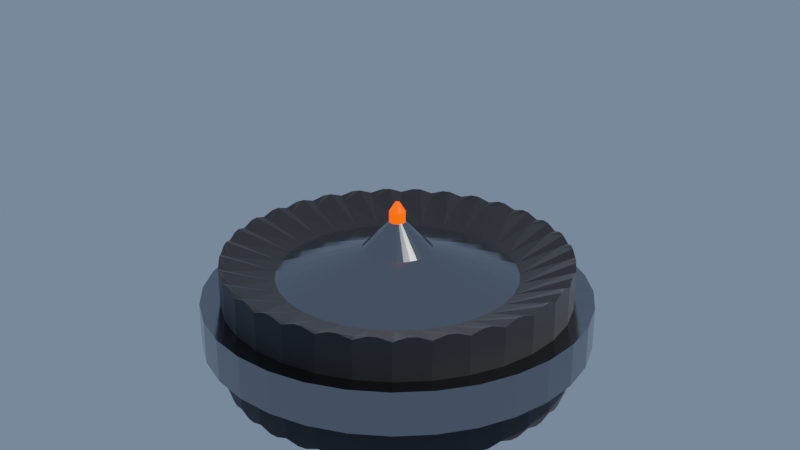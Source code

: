 # Source: TireMine.blend  (saved by Blender 3.2.14; exported with 4.5.12 LTS)
import bpy
from mathutils import Matrix  # noqa: F401  (used for matrix-valued properties, if any)

bpy.ops.wm.read_factory_settings(use_empty=True)
scene = bpy.context.scene
scene.name = 'Scene'

# ---- collections
col_collection = bpy.data.collections.new('Collection'); scene.collection.children.link(col_collection)

# ---- materials (node trees are filled in below, after node groups)
mat_tire = bpy.data.materials.new('Tire')
mat_tire.use_transparent_shadow = False
mat_lamp = bpy.data.materials.new('lamp')
mat_lamp.use_transparent_shadow = False
mat_metal = bpy.data.materials.new('metal')
mat_metal.use_transparent_shadow = False

# ---- material node trees
mat_tire.use_nodes = True; mat_tire.node_tree.nodes.clear()
_N = mat_tire.node_tree.nodes; _L = mat_tire.node_tree.links
n0 = _N.new('ShaderNodeBsdfPrincipled'); n0.name = 'Principled BSDF'; n0.location = (10, 300)
n0.distribution = 'GGX'
n0.subsurface_method = 'RANDOM_WALK_SKIN'
n0.inputs[0].default_value = (0.04834, 0.04834, 0.04834, 1.0)
n0.inputs[1].default_value = 0.48
n0.inputs[3].default_value = 1.45
n0.inputs[13].default_value = 0.0
n0.inputs[24].default_value = 0.2
n0.inputs[27].default_value = (0.0, 0.0, 0.0, 1.0)
n0.inputs[28].default_value = 1.0
n1 = _N.new('ShaderNodeOutputMaterial'); n1.name = 'Material Output'; n1.location = (300, 300)
_L.new(n0.outputs[0], n1.inputs[0])
n1.is_active_output = True
mat_lamp.use_nodes = True; mat_lamp.node_tree.nodes.clear()
_N = mat_lamp.node_tree.nodes; _L = mat_lamp.node_tree.links
n0 = _N.new('ShaderNodeBsdfPrincipled'); n0.name = 'Principled BSDF'; n0.location = (10, 300)
n0.distribution = 'GGX'
n0.subsurface_method = 'RANDOM_WALK_SKIN'
n0.inputs[0].default_value = (0.8, 0.03662, 0.0, 1.0)
n0.inputs[3].default_value = 1.45
n0.inputs[27].default_value = (0.3057, 0.008647, 0.0, 1.0)
n0.inputs[28].default_value = 14.4
n1 = _N.new('ShaderNodeOutputMaterial'); n1.name = 'Material Output'; n1.location = (300, 300)
_L.new(n0.outputs[0], n1.inputs[0])
n1.is_active_output = True
mat_metal.use_nodes = True; mat_metal.node_tree.nodes.clear()
_N = mat_metal.node_tree.nodes; _L = mat_metal.node_tree.links
n0 = _N.new('ShaderNodeBsdfPrincipled'); n0.name = 'Principled BSDF'; n0.location = (10, 300)
n0.distribution = 'GGX'
n0.subsurface_method = 'RANDOM_WALK_SKIN'
n0.inputs[0].default_value = (0.2975, 0.2975, 0.2975, 1.0)
n0.inputs[1].default_value = 1.0
n0.inputs[2].default_value = 0.1545
n0.inputs[3].default_value = 1.45
n0.inputs[27].default_value = (0.0, 0.0, 0.0, 1.0)
n0.inputs[28].default_value = 1.0
n1 = _N.new('ShaderNodeOutputMaterial'); n1.name = 'Material Output'; n1.location = (300, 300)
_L.new(n0.outputs[0], n1.inputs[0])
n1.is_active_output = True

# ---- world
world_world = bpy.data.worlds.new('World'); scene.world = world_world
world_world.use_nodes = True; world_world.node_tree.nodes.clear()
_N = world_world.node_tree.nodes; _L = world_world.node_tree.links
n0 = _N.new('ShaderNodeOutputWorld'); n0.name = 'World Output'; n0.location = (300, 300)
n1 = _N.new('ShaderNodeBackground'); n1.name = 'Background'; n1.location = (10, 300)
n1.inputs[0].default_value = (0.1578, 0.2174, 0.3172, 1.0)
_L.new(n1.outputs[0], n0.inputs[0])
n0.is_active_output = True
world_world.color = (0.05088, 0.05088, 0.05088)
world_world.use_sun_shadow = False
world_world.sun_shadow_jitter_overblur = 0.0

# ---- cameras
cam_camera = bpy.data.cameras.new('Camera')
cam_camera.clip_end = 100.0
cam_camera.ortho_scale = 7.314

# ---- lights
light_light = bpy.data.lights.new('Light', 'POINT')
light_light.transmission_factor = 0.0
light_light.energy = 1000.0
light_light.shadow_soft_size = 0.1
light_light.shadow_maximum_resolution = 0.006
light_light.use_absolute_resolution = True

# ---- meshes
me_cylinder = bpy.data.meshes.new('Cylinder')
me_cylinder.from_pydata([(0.0, 1.0, -1.0), (0.0, 1.0, 1.0), (0.1951, 0.9808, -1.0), (0.1951, 0.9808, 1.0), (0.3827, 0.9239, -1.0), (0.3827, 0.9239, 1.0), (0.5556, 0.8315, -1.0), (0.5556, 0.8315, 1.0), (0.7071, 0.7071, -1.0), (0.7071, 0.7071, 1.0), (0.8315, 0.5556, -1.0), (0.8315, 0.5556, 1.0), (0.9239, 0.3827, -1.0), (0.9239, 0.3827, 1.0), (0.9808, 0.1951, -1.0), (0.9808, 0.1951, 1.0), (1.0, -4.371e-08, -1.0), (1.0, -4.371e-08, 1.0), (0.9808, -0.1951, -1.0), (0.9808, -0.1951, 1.0), (0.9239, -0.3827, -1.0), (0.9239, -0.3827, 1.0), (0.8315, -0.5556, -1.0), (0.8315, -0.5556, 1.0), (0.7071, -0.7071, -1.0), (0.7071, -0.7071, 1.0), (0.5556, -0.8315, -1.0), (0.5556, -0.8315, 1.0), (0.3827, -0.9239, -1.0), (0.3827, -0.9239, 1.0), (0.1951, -0.9808, -1.0), (0.1951, -0.9808, 1.0), (-8.742e-08, -1.0, -1.0), (-8.742e-08, -1.0, 1.0), (-0.1951, -0.9808, -1.0), (-0.1951, -0.9808, 1.0), (-0.3827, -0.9239, -1.0), (-0.3827, -0.9239, 1.0), (-0.5556, -0.8315, -1.0), (-0.5556, -0.8315, 1.0), (-0.7071, -0.7071, -1.0), (-0.7071, -0.7071, 1.0), (-0.8315, -0.5556, -1.0), (-0.8315, -0.5556, 1.0), (-0.9239, -0.3827, -1.0), (-0.9239, -0.3827, 1.0), (-0.9808, -0.1951, -1.0), (-0.9808, -0.1951, 1.0), (-1.0, 1.192e-08, -1.0), (-1.0, 1.192e-08, 1.0), (-0.9808, 0.1951, -1.0), (-0.9808, 0.1951, 1.0), (-0.9239, 0.3827, -1.0), (-0.9239, 0.3827, 1.0), (-0.8315, 0.5556, -1.0), (-0.8315, 0.5556, 1.0), (-0.7071, 0.7071, -1.0), (-0.7071, 0.7071, 1.0), (-0.5556, 0.8315, -1.0), (-0.5556, 0.8315, 1.0), (-0.3827, 0.9239, -1.0), (-0.3827, 0.9239, 1.0), (-0.1951, 0.9808, -1.0), (-0.1951, 0.9808, 1.0), (0.0, 1.0, -0.3333), (0.0, 1.0, 0.3333), (0.1951, 0.9808, 0.3333), (0.1951, 0.9808, -0.3333), (0.3827, 0.9239, 0.3333), (0.3827, 0.9239, -0.3333), (0.5556, 0.8315, 0.3333), (0.5556, 0.8315, -0.3333), (0.7071, 0.7071, 0.3333), (0.7071, 0.7071, -0.3333), (0.8315, 0.5556, 0.3333), (0.8315, 0.5556, -0.3333), (0.9239, 0.3827, 0.3333), (0.9239, 0.3827, -0.3333), (0.9808, 0.1951, 0.3333), (0.9808, 0.1951, -0.3333), (1.0, -4.371e-08, 0.3333), (1.0, -4.371e-08, -0.3333), (0.9808, -0.1951, 0.3333), (0.9808, -0.1951, -0.3333), (0.9239, -0.3827, 0.3333), (0.9239, -0.3827, -0.3333), (0.8315, -0.5556, 0.3333), (0.8315, -0.5556, -0.3333), (0.7071, -0.7071, 0.3333), (0.7071, -0.7071, -0.3333), (0.5556, -0.8315, 0.3333), (0.5556, -0.8315, -0.3333), (0.3827, -0.9239, 0.3333), (0.3827, -0.9239, -0.3333), (0.1951, -0.9808, 0.3333), (0.1951, -0.9808, -0.3333), (-8.742e-08, -1.0, 0.3333), (-8.742e-08, -1.0, -0.3333), (-0.1951, -0.9808, 0.3333), (-0.1951, -0.9808, -0.3333), (-0.3827, -0.9239, 0.3333), (-0.3827, -0.9239, -0.3333), (-0.5556, -0.8315, 0.3333), (-0.5556, -0.8315, -0.3333), (-0.7071, -0.7071, 0.3333), (-0.7071, -0.7071, -0.3333), (-0.8315, -0.5556, 0.3333), (-0.8315, -0.5556, -0.3333), (-0.9239, -0.3827, 0.3333), (-0.9239, -0.3827, -0.3333), (-0.9808, -0.1951, 0.3333), (-0.9808, -0.1951, -0.3333), (-1.0, 1.192e-08, 0.3333), (-1.0, 1.192e-08, -0.3333), (-0.9808, 0.1951, 0.3333), (-0.9808, 0.1951, -0.3333), (-0.9239, 0.3827, 0.3333), (-0.9239, 0.3827, -0.3333), (-0.8315, 0.5556, 0.3333), (-0.8315, 0.5556, -0.3333), (-0.7071, 0.7071, 0.3333), (-0.7071, 0.7071, -0.3333), (-0.5556, 0.8315, 0.3333), (-0.5556, 0.8315, -0.3333), (-0.3827, 0.9239, 0.3333), (-0.3827, 0.9239, -0.3333), (-0.1951, 0.9808, 0.3333), (-0.1951, 0.9808, -0.3333), (-3.406e-09, 1.115, -0.3718), (-3.406e-09, 1.115, 0.3718), (0.2176, 1.094, 0.3718), (0.2176, 1.094, -0.3718), (0.4269, 1.031, 0.3718), (0.4269, 1.031, -0.3718), (0.6197, 0.9275, 0.3718), (0.6197, 0.9275, -0.3718), (0.7888, 0.7888, 0.3718), (0.7888, 0.7888, -0.3718), (0.9275, 0.6197, 0.3718), (0.9275, 0.6197, -0.3718), (1.031, 0.4269, 0.3718), (1.031, 0.4269, -0.3718), (1.094, 0.2176, 0.3718), (1.094, 0.2176, -0.3718), (1.115, -4.625e-08, 0.3718), (1.115, -4.625e-08, -0.3718), (1.094, -0.2176, 0.3718), (1.094, -0.2176, -0.3718), (1.031, -0.4269, 0.3718), (1.031, -0.4269, -0.3718), (0.9275, -0.6197, 0.3718), (0.9275, -0.6197, -0.3718), (0.7888, -0.7888, 0.3718), (0.7888, -0.7888, -0.3718), (0.6197, -0.9275, 0.3718), (0.6197, -0.9275, -0.3718), (0.4269, -1.031, 0.3718), (0.4269, -1.031, -0.3718), (0.2176, -1.094, 0.3718), (0.2176, -1.094, -0.3718), (-1.009e-07, -1.115, 0.3718), (-1.009e-07, -1.115, -0.3718), (-0.2176, -1.094, 0.3718), (-0.2176, -1.094, -0.3718), (-0.4269, -1.031, 0.3718), (-0.4269, -1.031, -0.3718), (-0.6197, -0.9275, 0.3718), (-0.6197, -0.9275, -0.3718), (-0.7888, -0.7888, 0.3718), (-0.7888, -0.7888, -0.3718), (-0.9275, -0.6197, 0.3718), (-0.9275, -0.6197, -0.3718), (-1.031, -0.4269, 0.3718), (-1.031, -0.4269, -0.3718), (-1.094, -0.2176, 0.3718), (-1.094, -0.2176, -0.3718), (-1.115, 1.581e-08, 0.3718), (-1.115, 1.581e-08, -0.3718), (-1.094, 0.2176, 0.3718), (-1.094, 0.2176, -0.3718), (-1.031, 0.4269, 0.3718), (-1.031, 0.4269, -0.3718), (-0.9275, 0.6197, 0.3718), (-0.9275, 0.6197, -0.3718), (-0.7888, 0.7888, 0.3718), (-0.7888, 0.7888, -0.3718), (-0.6197, 0.9275, 0.3718), (-0.6197, 0.9275, -0.3718), (-0.4269, 1.031, 0.3718), (-0.4269, 1.031, -0.3718), (-0.2176, 1.094, 0.3718), (-0.2176, 1.094, -0.3718), (0.1951, 0.9808, 1.0), (0.0, 1.0, 1.0), (0.3827, 0.9239, 1.0), (0.5556, 0.8315, 1.0), (0.7071, 0.7071, 1.0), (0.8315, 0.5556, 1.0), (0.9239, 0.3827, 1.0), (0.9808, 0.1951, 1.0), (1.0, -4.371e-08, 1.0), (0.9808, -0.1951, 1.0), (0.9239, -0.3827, 1.0), (0.8315, -0.5556, 1.0), (0.7071, -0.7071, 1.0), (0.5556, -0.8315, 1.0), (0.3827, -0.9239, 1.0), (0.1951, -0.9808, 1.0), (-8.742e-08, -1.0, 1.0), (-0.1951, -0.9808, 1.0), (-0.3827, -0.9239, 1.0), (-0.5556, -0.8315, 1.0), (-0.7071, -0.7071, 1.0), (-0.8315, -0.5556, 1.0), (-0.9239, -0.3827, 1.0), (-0.9808, -0.1951, 1.0), (-1.0, 1.192e-08, 1.0), (-0.9808, 0.1951, 1.0), (-0.9239, 0.3827, 1.0), (-0.8315, 0.5556, 1.0), (-0.7071, 0.7071, 1.0), (-0.5556, 0.8315, 1.0), (-0.3827, 0.9239, 1.0), (-0.1951, 0.9808, 1.0), (0.1951, 0.9808, 1.0), (0.0, 1.0, 1.0), (0.3827, 0.9239, 1.0), (0.5556, 0.8315, 1.0), (0.7071, 0.7071, 1.0), (0.8315, 0.5556, 1.0), (0.9239, 0.3827, 1.0), (0.9808, 0.1951, 1.0), (1.0, -4.371e-08, 1.0), (0.9808, -0.1951, 1.0), (0.9239, -0.3827, 1.0), (0.8315, -0.5556, 1.0), (0.7071, -0.7071, 1.0), (0.5556, -0.8315, 1.0), (0.3827, -0.9239, 1.0), (0.1951, -0.9808, 1.0), (-8.742e-08, -1.0, 1.0), (-0.1951, -0.9808, 1.0), (-0.3827, -0.9239, 1.0), (-0.5556, -0.8315, 1.0), (-0.7071, -0.7071, 1.0), (-0.8315, -0.5556, 1.0), (-0.9239, -0.3827, 1.0), (-0.9808, -0.1951, 1.0), (-1.0, 1.192e-08, 1.0), (-0.9808, 0.1951, 1.0), (-0.9239, 0.3827, 1.0), (-0.8315, 0.5556, 1.0), (-0.7071, 0.7071, 1.0), (-0.5556, 0.8315, 1.0), (-0.3827, 0.9239, 1.0), (-0.1951, 0.9808, 1.0), (0.4235, -0.8854, 1.012), (-1.131e-09, 0.6932, -0.6932), (0.1352, 0.6799, -0.6932), (0.2653, 0.6405, -0.6932), (0.3851, 0.5764, -0.6932), (0.4902, 0.4902, -0.6932), (0.5764, 0.3851, -0.6932), (0.6405, 0.2653, -0.6932), (0.6799, 0.1352, -0.6932), (0.6932, -3.221e-08, -0.6932), (0.6799, -0.1352, -0.6932), (0.6405, -0.2653, -0.6932), (0.5764, -0.3851, -0.6932), (0.4902, -0.4902, -0.6932), (0.3851, -0.5764, -0.6932), (0.2653, -0.6405, -0.6932), (0.1352, -0.6799, -0.6932), (-6.174e-08, -0.6932, -0.6932), (-0.1352, -0.6799, -0.6932), (-0.2653, -0.6405, -0.6932), (-0.3851, -0.5764, -0.6932), (-0.4902, -0.4902, -0.6932), (-0.5764, -0.3851, -0.6932), (-0.6405, -0.2653, -0.6932), (-0.6799, -0.1352, -0.6932), (-0.6932, 6.362e-09, -0.6932), (-0.6799, 0.1352, -0.6932), (-0.6405, 0.2653, -0.6932), (-0.5764, 0.3851, -0.6932), (-0.4902, 0.4902, -0.6932), (-0.3851, 0.5764, -0.6932), (-0.2653, 0.6405, -0.6932), (-0.1352, 0.6799, -0.6932), (0.1352, 0.6799, 0.6932), (-1.131e-09, 0.6932, 0.6932), (0.2653, 0.6405, 0.6932), (0.3851, 0.5764, 0.6932), (0.4902, 0.4902, 0.6932), (0.5764, 0.3851, 0.6932), (0.6405, 0.2653, 0.6932), (0.6799, 0.1352, 0.6932), (0.6932, -3.221e-08, 0.6932), (0.6799, -0.1352, 0.6932), (0.6405, -0.2653, 0.6932), (0.5764, -0.3851, 0.6932), (0.4902, -0.4902, 0.6932), (0.3851, -0.5764, 0.6932), (0.2653, -0.6405, 0.6932), (0.1352, -0.6799, 0.6932), (-6.174e-08, -0.6932, 0.6932), (-0.1352, -0.6799, 0.6932), (-0.2653, -0.6405, 0.6932), (-0.3851, -0.5764, 0.6932), (-0.4902, -0.4902, 0.6932), (-0.5764, -0.3851, 0.6932), (-0.6405, -0.2653, 0.6932), (-0.6799, -0.1352, 0.6932), (-0.6932, 6.362e-09, 0.6932), (-0.6799, 0.1352, 0.6932), (-0.6405, 0.2653, 0.6932), (-0.5764, 0.3851, 0.6932), (-0.4902, 0.4902, 0.6932), (-0.3851, 0.5764, 0.6932), (-0.2653, 0.6405, 0.6932), (-0.1352, 0.6799, 0.6932), (0.03927, 0.1974, 1.157), (1.085e-08, 0.2013, 1.157), (0.07703, 0.186, 1.157), (0.1118, 0.1674, 1.157), (0.1423, 0.1423, 1.157), (0.1674, 0.1118, 1.157), (0.186, 0.07703, 1.157), (0.1974, 0.03927, 1.157), (0.2013, -1.376e-08, 1.157), (0.1974, -0.03927, 1.157), (0.186, -0.07703, 1.157), (0.1674, -0.1118, 1.157), (0.1423, -0.1423, 1.157), (0.1118, -0.1674, 1.157), (0.07703, -0.186, 1.157), (0.03927, -0.1974, 1.157), (-6.75e-09, -0.2013, 1.157), (-0.03927, -0.1974, 1.157), (-0.07703, -0.186, 1.157), (-0.1118, -0.1674, 1.157), (-0.1423, -0.1423, 1.157), (-0.1674, -0.1118, 1.157), (-0.186, -0.07703, 1.157), (-0.1974, -0.03927, 1.157), (-0.2013, -2.559e-09, 1.157), (-0.1974, 0.03927, 1.157), (-0.186, 0.07703, 1.157), (-0.1674, 0.1118, 1.157), (-0.1423, 0.1423, 1.157), (-0.1118, 0.1674, 1.157), (-0.07703, 0.186, 1.157), (-0.03927, 0.1974, 1.157), (0.008823, 0.04435, 1.639), (1.218e-08, 0.04522, 1.639), (0.01731, 0.04178, 1.639), (0.02512, 0.0376, 1.639), (0.03198, 0.03198, 1.639), (0.0376, 0.02512, 1.639), (0.04178, 0.01731, 1.639), (0.04435, 0.008823, 1.639), (0.04522, -4.896e-09, 1.639), (0.04435, -0.008823, 1.639), (0.04178, -0.01731, 1.639), (0.0376, -0.02512, 1.639), (0.03198, -0.03198, 1.639), (0.02512, -0.0376, 1.639), (0.01731, -0.04178, 1.639), (0.008823, -0.04435, 1.639), (8.229e-09, -0.04522, 1.639), (-0.008823, -0.04435, 1.639), (-0.01731, -0.04178, 1.639), (-0.02512, -0.0376, 1.639), (-0.03198, -0.03198, 1.639), (-0.0376, -0.02512, 1.639), (-0.04178, -0.01731, 1.639), (-0.04435, -0.008823, 1.639), (-0.04522, -2.38e-09, 1.639), (-0.04435, 0.008823, 1.639), (-0.04178, 0.01731, 1.639), (-0.0376, 0.02512, 1.639), (-0.03198, 0.03198, 1.639), (-0.02512, 0.0376, 1.639), (-0.01731, 0.04178, 1.639), (-0.008823, 0.04435, 1.639), (0.008823, 0.04435, 1.817), (3.241e-08, 0.04522, 1.817), (0.01731, 0.04178, 1.817), (0.02512, 0.0376, 1.817), (0.03198, 0.03198, 1.817), (0.0376, 0.02512, 1.817), (0.04178, 0.01731, 1.817), (0.04435, 0.008823, 1.817), (0.04522, -4.896e-09, 1.817), (0.04435, -0.008823, 1.817), (0.04178, -0.01731, 1.817), (0.0376, -0.02512, 1.817), (0.03198, -0.03198, 1.817), (0.02512, -0.0376, 1.817), (0.01731, -0.04178, 1.817), (0.008823, -0.04435, 1.817), (2.845e-08, -0.04522, 1.817), (-0.008823, -0.04435, 1.817), (-0.01731, -0.04178, 1.817), (-0.02512, -0.0376, 1.817), (-0.03198, -0.03198, 1.817), (-0.0376, -0.02512, 1.817), (-0.04178, -0.01731, 1.817), (-0.04435, -0.008823, 1.817), (-0.04522, -2.38e-09, 1.817), (-0.04435, 0.008823, 1.817), (-0.04178, 0.01731, 1.817), (-0.0376, 0.02512, 1.817), (-0.03198, 0.03198, 1.817), (-0.02512, 0.0376, 1.817), (-0.01731, 0.04178, 1.817), (-0.008823, 0.04435, 1.817), (0.008823, 0.04435, 1.817), (3.241e-08, 0.04522, 1.817), (0.01731, 0.04178, 1.817), (0.02512, 0.0376, 1.817), (0.03198, 0.03198, 1.817), (0.0376, 0.02512, 1.817), (0.04178, 0.01731, 1.817), (0.04435, 0.008823, 1.817), (0.04522, -4.896e-09, 1.817), (0.04435, -0.008823, 1.817), (0.04178, -0.01731, 1.817), (0.0376, -0.02512, 1.817), (0.03198, -0.03198, 1.817), (0.02512, -0.0376, 1.817), (0.01731, -0.04178, 1.817), (0.008823, -0.04435, 1.817), (2.845e-08, -0.04522, 1.817), (-0.008823, -0.04435, 1.817), (-0.01731, -0.04178, 1.817), (-0.02512, -0.0376, 1.817), (-0.03198, -0.03198, 1.817), (-0.0376, -0.02512, 1.817), (-0.04178, -0.01731, 1.817), (-0.04435, -0.008823, 1.817), (-0.04522, -2.38e-09, 1.817), (-0.04435, 0.008823, 1.817), (-0.04178, 0.01731, 1.817), (-0.0376, 0.02512, 1.817), (-0.03198, 0.03198, 1.817), (-0.02512, 0.0376, 1.817), (-0.01731, 0.04178, 1.817), (-0.008823, 0.04435, 1.817), (0.002653, 0.01334, 1.976), (5.244e-09, 0.0136, 1.976), (0.005204, 0.01256, 1.976), (0.007555, 0.01131, 1.976), (0.009616, 0.009616, 1.976), (0.01131, 0.007555, 1.976), (0.01256, 0.005204, 1.976), (0.01334, 0.002653, 1.976), (0.0136, -4.932e-09, 1.976), (0.01334, -0.002653, 1.976), (0.01256, -0.005204, 1.976), (0.01131, -0.007555, 1.976), (0.009616, -0.009616, 1.976), (0.007555, -0.01131, 1.976), (0.005204, -0.01256, 1.976), (0.002653, -0.01334, 1.976), (4.055e-09, -0.0136, 1.976), (-0.002653, -0.01334, 1.976), (-0.005204, -0.01256, 1.976), (-0.007555, -0.01131, 1.976), (-0.009616, -0.009616, 1.976), (-0.01131, -0.007555, 1.976), (-0.01256, -0.005204, 1.976), (-0.01334, -0.002653, 1.976), (-0.0136, -4.176e-09, 1.976), (-0.01334, 0.002653, 1.976), (-0.01256, 0.005204, 1.976), (-0.01131, 0.007555, 1.976), (-0.009616, 0.009616, 1.976), (-0.007555, 0.01131, 1.976), (-0.005204, 0.01256, 1.976), (-0.002653, 0.01334, 1.976), (-1.917e-10, 0.948, -0.948), (-0.07319, 0.9928, -1.072), (0.0, 1.0, -1.0), (0.07319, 0.9928, -1.072), (0.1219, 0.988, -1.072), (0.1951, 0.9808, -1.0), (0.2655, 0.9594, -1.072), (0.1849, 0.9298, -0.948), (0.3123, 0.9452, -1.072), (0.3827, 0.9239, -1.0), (0.4475, 0.8892, -1.072), (0.3628, 0.8758, -0.948), (0.4907, 0.8661, -1.072), (0.5556, 0.8315, -1.0), (0.6124, 0.7848, -1.072), (0.5267, 0.7882, -0.948), (0.6503, 0.7538, -1.072), (0.7071, 0.7071, -1.0), (0.7538, 0.6503, -1.072), (0.6703, 0.6703, -0.948), (0.7848, 0.6124, -1.072), (0.8315, 0.5556, -1.0), (0.8661, 0.4907, -1.072), (0.7882, 0.5267, -0.948), (0.8892, 0.4475, -1.072), (0.9239, 0.3827, -1.0), (0.9452, 0.3123, -1.072), (0.8758, 0.3628, -0.948), (0.9594, 0.2655, -1.072), (0.9808, 0.1951, -1.0), (0.988, 0.1219, -1.072), (0.9298, 0.1849, -0.948), (0.9928, 0.07319, -1.072), (1.0, -4.371e-08, -1.0), (0.9928, -0.07319, -1.072), (0.948, -4.176e-08, -0.948), (0.988, -0.1219, -1.072), (0.9808, -0.1951, -1.0), (0.9594, -0.2655, -1.072), (0.9298, -0.1849, -0.948), (0.9452, -0.3123, -1.072), (0.9239, -0.3827, -1.0), (0.8892, -0.4475, -1.072), (0.8758, -0.3628, -0.948), (0.8661, -0.4907, -1.072), (0.8315, -0.5556, -1.0), (0.7848, -0.6124, -1.072), (0.7882, -0.5267, -0.948), (0.7538, -0.6503, -1.072), (0.7071, -0.7071, -1.0), (0.6503, -0.7538, -1.072), (0.6703, -0.6703, -0.948), (0.6124, -0.7848, -1.072), (0.5556, -0.8315, -1.0), (0.4907, -0.8661, -1.072), (0.5267, -0.7882, -0.948), (0.4475, -0.8892, -1.072), (0.3827, -0.9239, -1.0), (0.3123, -0.9452, -1.072), (0.3628, -0.8758, -0.948), (0.2655, -0.9594, -1.072), (0.1951, -0.9808, -1.0), (0.1219, -0.988, -1.072), (0.1849, -0.9298, -0.948), (0.07319, -0.9928, -1.072), (-8.742e-08, -1.0, -1.0), (-0.07319, -0.9928, -1.072), (-8.307e-08, -0.948, -0.948), (-0.1219, -0.988, -1.072), (-0.1951, -0.9808, -1.0), (-0.2655, -0.9594, -1.072), (-0.1849, -0.9298, -0.948), (-0.3123, -0.9452, -1.072), (-0.3827, -0.9239, -1.0), (-0.4475, -0.8892, -1.072), (-0.3628, -0.8758, -0.948), (-0.4907, -0.8661, -1.072), (-0.5556, -0.8315, -1.0), (-0.6124, -0.7848, -1.072), (-0.5267, -0.7882, -0.948), (-0.6503, -0.7538, -1.072), (-0.7071, -0.7071, -1.0), (-0.7538, -0.6503, -1.072), (-0.6703, -0.6703, -0.948), (-0.7848, -0.6124, -1.072), (-0.8315, -0.5556, -1.0), (-0.8661, -0.4907, -1.072), (-0.7882, -0.5267, -0.948), (-0.8892, -0.4475, -1.072), (-0.9239, -0.3827, -1.0), (-0.9452, -0.3123, -1.072), (-0.8758, -0.3628, -0.948), (-0.9594, -0.2655, -1.072), (-0.9808, -0.1951, -1.0), (-0.988, -0.1219, -1.072), (-0.9298, -0.1849, -0.948), (-0.9928, -0.07319, -1.072), (-1.0, 1.192e-08, -1.0), (-0.9928, 0.07319, -1.072), (-0.948, 1.098e-08, -0.948), (-0.988, 0.1219, -1.072), (-0.9808, 0.1951, -1.0), (-0.9594, 0.2655, -1.072), (-0.9298, 0.1849, -0.948), (-0.9452, 0.3123, -1.072), (-0.9239, 0.3827, -1.0), (-0.8892, 0.4475, -1.072), (-0.8758, 0.3628, -0.948), (-0.8661, 0.4907, -1.072), (-0.8315, 0.5556, -1.0), (-0.7848, 0.6124, -1.072), (-0.7882, 0.5267, -0.948), (-0.7538, 0.6503, -1.072), (-0.7071, 0.7071, -1.0), (-0.6503, 0.7538, -1.072), (-0.6703, 0.6703, -0.948), (-0.6124, 0.7848, -1.072), (-0.5556, 0.8315, -1.0), (-0.4907, 0.8661, -1.072), (-0.5267, 0.7882, -0.948), (-0.4475, 0.8892, -1.072), (-0.3827, 0.9239, -1.0), (-0.3123, 0.9452, -1.072), (-0.3628, 0.8758, -0.948), (-0.2655, 0.9594, -1.072), (-0.1951, 0.9808, -1.0), (-0.1219, 0.988, -1.072), (-0.1849, 0.9298, -0.948), (0.1849, 0.9298, 0.948), (0.2655, 0.9594, 1.069), (0.1951, 0.9808, 1.0), (0.1219, 0.988, 1.069), (0.07319, 0.9928, 1.069), (0.0, 1.0, 1.0), (-0.07319, 0.9928, 1.069), (-1.917e-10, 0.948, 0.948), (0.3628, 0.8758, 0.948), (0.4475, 0.8892, 1.069), (0.3827, 0.9239, 1.0), (0.3123, 0.9452, 1.069), (0.5267, 0.7882, 0.948), (0.6124, 0.7848, 1.069), (0.5556, 0.8315, 1.0), (0.4907, 0.8661, 1.069), (0.6703, 0.6703, 0.948), (0.7538, 0.6503, 1.069), (0.7071, 0.7071, 1.0), (0.6503, 0.7538, 1.069), (0.7882, 0.5267, 0.948), (0.8661, 0.4907, 1.069), (0.8315, 0.5556, 1.0), (0.7848, 0.6124, 1.069), (0.8758, 0.3628, 0.948), (0.9452, 0.3123, 1.069), (0.9239, 0.3827, 1.0), (0.8892, 0.4475, 1.069), (0.9298, 0.1849, 0.948), (0.988, 0.1219, 1.069), (0.9808, 0.1951, 1.0), (0.9594, 0.2655, 1.069), (0.948, -4.176e-08, 0.948), (0.9928, -0.07319, 1.069), (1.0, -4.371e-08, 1.0), (0.9928, 0.07319, 1.069), (0.9298, -0.1849, 0.948), (0.9594, -0.2655, 1.069), (0.9808, -0.1951, 1.0), (0.988, -0.1219, 1.069), (0.8758, -0.3628, 0.948), (0.8892, -0.4475, 1.069), (0.9239, -0.3827, 1.0), (0.9452, -0.3123, 1.069), (0.7882, -0.5267, 0.948), (0.7848, -0.6124, 1.069), (0.8315, -0.5556, 1.0), (0.8661, -0.4907, 1.069), (0.6703, -0.6703, 0.948), (0.6503, -0.7538, 1.069), (0.7071, -0.7071, 1.0), (0.7538, -0.6503, 1.069), (0.5267, -0.7882, 0.975), (0.4907, -0.8661, 1.069), (0.5556, -0.8315, 1.0), (0.6124, -0.7848, 1.069), (0.3628, -0.8758, 0.948), (0.3123, -0.9452, 1.069), (0.3827, -0.9239, 1.0), (0.4475, -0.8892, 1.069), (0.1849, -0.9298, 0.948), (0.1219, -0.988, 1.069), (0.1951, -0.9808, 1.0), (0.2655, -0.9594, 1.069), (-8.307e-08, -0.948, 0.948), (-0.07319, -0.9928, 1.069), (-8.742e-08, -1.0, 1.0), (0.07319, -0.9928, 1.069), (-0.1849, -0.9298, 0.948), (-0.2655, -0.9594, 1.069), (-0.1951, -0.9808, 1.0), (-0.1219, -0.988, 1.069), (-0.3628, -0.8758, 0.948), (-0.4475, -0.8892, 1.069), (-0.3827, -0.9239, 1.0), (-0.3123, -0.9452, 1.069), (-0.5267, -0.7882, 0.948), (-0.6124, -0.7848, 1.069), (-0.5556, -0.8315, 1.0), (-0.4907, -0.8661, 1.069), (-0.6703, -0.6703, 0.948), (-0.7538, -0.6503, 1.069), (-0.7071, -0.7071, 1.0), (-0.6503, -0.7538, 1.069), (-0.7882, -0.5267, 0.948), (-0.8661, -0.4907, 1.069), (-0.8315, -0.5556, 1.0), (-0.7848, -0.6124, 1.069), (-0.8758, -0.3628, 0.948), (-0.9452, -0.3123, 1.069), (-0.9239, -0.3827, 1.0), (-0.8892, -0.4475, 1.069), (-0.9298, -0.1849, 0.948), (-0.988, -0.1219, 1.069), (-0.9808, -0.1951, 1.0), (-0.9594, -0.2655, 1.069), (-0.948, 1.098e-08, 0.948), (-0.9928, 0.07319, 1.069), (-1.0, 1.192e-08, 1.0), (-0.9928, -0.07319, 1.069), (-0.9298, 0.1849, 0.948), (-0.9594, 0.2655, 1.069), (-0.9808, 0.1951, 1.0), (-0.988, 0.1219, 1.069), (-0.8758, 0.3628, 0.948), (-0.8892, 0.4475, 1.069), (-0.9239, 0.3827, 1.0), (-0.9452, 0.3123, 1.069), (-0.7882, 0.5267, 0.948), (-0.7848, 0.6124, 1.069), (-0.8315, 0.5556, 1.0), (-0.8661, 0.4907, 1.069), (-0.6703, 0.6703, 0.948), (-0.6503, 0.7538, 1.069), (-0.7071, 0.7071, 1.0), (-0.7538, 0.6503, 1.069), (-0.5267, 0.7882, 0.948), (-0.4907, 0.8661, 1.069), (-0.5556, 0.8315, 1.0), (-0.6124, 0.7848, 1.069), (-0.3628, 0.8758, 0.948), (-0.3123, 0.9452, 1.069), (-0.3827, 0.9239, 1.0), (-0.4475, 0.8892, 1.069), (-0.1849, 0.9298, 0.948), (-0.1219, 0.988, 1.069), (-0.1951, 0.9808, 1.0), (-0.2655, 0.9594, 1.069), (4.157e-09, 0.4505, -0.6932), (0.08788, 0.4418, -0.6932), (0.1724, 0.4162, -0.6932), (0.2503, 0.3746, -0.6932), (0.3185, 0.3185, -0.6932), (0.3746, 0.2503, -0.6932), (0.4162, 0.1724, -0.6932), (0.4418, 0.08788, -0.6932), (0.4505, -2.31e-08, -0.6932), (0.4418, -0.08788, -0.6932), (0.4162, -0.1724, -0.6932), (0.3746, -0.2503, -0.6932), (0.3185, -0.3185, -0.6932), (0.2503, -0.3746, -0.6932), (0.1724, -0.4162, -0.6932), (0.08788, -0.4418, -0.6932), (-3.522e-08, -0.4505, -0.6932), (-0.08788, -0.4418, -0.6932), (-0.1724, -0.4162, -0.6932), (-0.2503, -0.3746, -0.6932), (-0.3185, -0.3185, -0.6932), (-0.3746, -0.2503, -0.6932), (-0.4162, -0.1724, -0.6932), (-0.4418, -0.08788, -0.6932), (-0.4505, 1.96e-09, -0.6932), (-0.4418, 0.08788, -0.6932), (-0.4162, 0.1724, -0.6932), (-0.3746, 0.2503, -0.6932), (-0.3185, 0.3185, -0.6932), (-0.2503, 0.3746, -0.6932), (-0.1724, 0.4162, -0.6932), (-0.08788, 0.4418, -0.6932), (7.586e-09, 0.4505, -0.2163), (0.08788, 0.4418, -0.2163), (0.1724, 0.4162, -0.2163), (0.2503, 0.3746, -0.2163), (0.3185, 0.3185, -0.2163), (0.3746, 0.2503, -0.2163), (0.4162, 0.1724, -0.2163), (0.4418, 0.08788, -0.2163), (0.4505, -2.31e-08, -0.2163), (0.4418, -0.08788, -0.2163), (0.4162, -0.1724, -0.2163), (0.3746, -0.2503, -0.2163), (0.3185, -0.3185, -0.2163), (0.2503, -0.3746, -0.2163), (0.1724, -0.4162, -0.2163), (0.08788, -0.4418, -0.2163), (-3.18e-08, -0.4505, -0.2163), (-0.08788, -0.4418, -0.2163), (-0.1724, -0.4162, -0.2163), (-0.2503, -0.3746, -0.2163), (-0.3185, -0.3185, -0.2163), (-0.3746, -0.2503, -0.2163), (-0.4162, -0.1724, -0.2163), (-0.4418, -0.08788, -0.2163), (-0.4505, 1.96e-09, -0.2163), (-0.4418, 0.08788, -0.2163), (-0.4162, 0.1724, -0.2163), (-0.3746, 0.2503, -0.2163), (-0.3185, 0.3185, -0.2163), (-0.2503, 0.3746, -0.2163), (-0.1724, 0.4162, -0.2163), (-0.08788, 0.4418, -0.2163)], [], [(65, 1, 3, 66), (66, 3, 5, 68), (68, 5, 7, 70), (70, 7, 9, 72), (72, 9, 11, 74), (74, 11, 13, 76), (76, 13, 15, 78), (78, 15, 17, 80), (80, 17, 19, 82), (82, 19, 21, 84), (84, 21, 23, 86), (86, 23, 25, 88), (88, 25, 27, 90), (90, 27, 29, 92), (92, 29, 31, 94), (94, 31, 33, 96), (96, 33, 35, 98), (98, 35, 37, 100), (100, 37, 39, 102), (102, 39, 41, 104), (104, 41, 43, 106), (106, 43, 45, 108), (108, 45, 47, 110), (110, 47, 49, 112), (112, 49, 51, 114), (114, 51, 53, 116), (116, 53, 55, 118), (118, 55, 57, 120), (120, 57, 59, 122), (122, 59, 61, 124), (19, 17, 200, 201), (124, 61, 63, 126), (126, 63, 1, 65), (657, 660, 654, 653, 300, 301), (62, 127, 64, 0), (122, 124, 188, 186), (60, 125, 127, 62), (96, 98, 162, 160), (58, 123, 125, 60), (70, 72, 136, 134), (56, 121, 123, 58), (125, 123, 187, 189), (54, 119, 121, 56), (99, 97, 161, 163), (52, 117, 119, 54), (73, 71, 135, 137), (50, 115, 117, 52), (124, 126, 190, 188), (48, 113, 115, 50), (98, 100, 164, 162), (46, 111, 113, 48), (72, 74, 138, 136), (44, 109, 111, 46), (127, 125, 189, 191), (42, 107, 109, 44), (101, 99, 163, 165), (40, 105, 107, 42), (75, 73, 137, 139), (38, 103, 105, 40), (126, 65, 129, 190), (36, 101, 103, 38), (100, 102, 166, 164), (34, 99, 101, 36), (74, 76, 140, 138), (32, 97, 99, 34), (64, 127, 191, 128), (30, 95, 97, 32), (103, 101, 165, 167), (28, 93, 95, 30), (77, 75, 139, 141), (26, 91, 93, 28), (102, 104, 168, 166), (24, 89, 91, 26), (76, 78, 142, 140), (22, 87, 89, 24), (105, 103, 167, 169), (20, 85, 87, 22), (79, 77, 141, 143), (18, 83, 85, 20), (104, 106, 170, 168), (16, 81, 83, 18), (78, 80, 144, 142), (14, 79, 81, 16), (107, 105, 169, 171), (12, 77, 79, 14), (81, 79, 143, 145), (10, 75, 77, 12), (106, 108, 172, 170), (8, 73, 75, 10), (80, 82, 146, 144), (6, 71, 73, 8), (109, 107, 171, 173), (4, 69, 71, 6), (83, 81, 145, 147), (2, 67, 69, 4), (108, 110, 174, 172), (0, 64, 67, 2), (82, 84, 148, 146), (191, 190, 129, 128), (189, 188, 190, 191), (187, 186, 188, 189), (185, 184, 186, 187), (183, 182, 184, 185), (181, 180, 182, 183), (179, 178, 180, 181), (177, 176, 178, 179), (175, 174, 176, 177), (173, 172, 174, 175), (171, 170, 172, 173), (169, 168, 170, 171), (167, 166, 168, 169), (165, 164, 166, 167), (163, 162, 164, 165), (161, 160, 162, 163), (159, 158, 160, 161), (157, 156, 158, 159), (155, 154, 156, 157), (153, 152, 154, 155), (151, 150, 152, 153), (149, 148, 150, 151), (147, 146, 148, 149), (145, 144, 146, 147), (143, 142, 144, 145), (141, 140, 142, 143), (139, 138, 140, 141), (137, 136, 138, 139), (135, 134, 136, 137), (133, 132, 134, 135), (131, 130, 132, 133), (128, 129, 130, 131), (71, 69, 133, 135), (97, 95, 159, 161), (123, 121, 185, 187), (68, 70, 134, 132), (94, 96, 160, 158), (120, 122, 186, 184), (69, 67, 131, 133), (95, 93, 157, 159), (121, 119, 183, 185), (66, 68, 132, 130), (92, 94, 158, 156), (118, 120, 184, 182), (67, 64, 128, 131), (93, 91, 155, 157), (119, 117, 181, 183), (65, 66, 130, 129), (90, 92, 156, 154), (116, 118, 182, 180), (91, 89, 153, 155), (117, 115, 179, 181), (88, 90, 154, 152), (114, 116, 180, 178), (89, 87, 151, 153), (115, 113, 177, 179), (86, 88, 152, 150), (112, 114, 178, 176), (87, 85, 149, 151), (113, 111, 175, 177), (84, 86, 150, 148), (110, 112, 176, 174), (85, 83, 147, 149), (111, 109, 173, 175), (215, 214, 246, 247), (37, 35, 209, 210), (55, 53, 218, 219), (11, 9, 196, 197), (29, 27, 205, 206), (47, 45, 214, 215), (3, 1, 193, 192), (1, 63, 223, 193), (21, 19, 201, 202), (39, 37, 210, 211), (57, 55, 219, 220), (13, 11, 197, 198), (31, 29, 206, 207), (49, 47, 215, 216), (5, 3, 192, 194), (23, 21, 202, 203), (41, 39, 211, 212), (59, 57, 220, 221), (15, 13, 198, 199), (33, 31, 207, 208), (51, 49, 216, 217), (7, 5, 194, 195), (25, 23, 203, 204), (43, 41, 212, 213), (61, 59, 221, 222), (17, 15, 199, 200), (35, 33, 208, 209), (53, 51, 217, 218), (9, 7, 195, 196), (27, 25, 204, 205), (45, 43, 213, 214), (63, 61, 222, 223), (600, 599, 601, 604, 287, 286), (202, 201, 233, 234), (216, 215, 247, 248), (203, 202, 234, 235), (217, 216, 248, 249), (204, 203, 235, 236), (218, 217, 249, 250), (205, 204, 236, 237), (219, 218, 250, 251), (206, 205, 237, 238), (192, 193, 225, 224), (220, 219, 251, 252), (207, 206, 238, 239), (194, 192, 224, 226), (221, 220, 252, 253), (208, 207, 239, 240), (195, 194, 226, 227), (222, 221, 253, 254), (209, 208, 240, 241), (196, 195, 227, 228), (223, 222, 254, 255), (210, 209, 241, 242), (197, 196, 228, 229), (193, 223, 255, 225), (211, 210, 242, 243), (198, 197, 229, 230), (212, 211, 243, 244), (199, 198, 230, 231), (213, 212, 244, 245), (200, 199, 231, 232), (214, 213, 245, 246), (201, 200, 232, 233), (693, 696, 690, 689, 309, 310), (584, 583, 585, 588, 283, 282), (496, 495, 497, 500, 261, 260), (532, 531, 533, 536, 270, 269), (661, 664, 658, 657, 301, 302), (568, 567, 569, 572, 279, 278), (256, 668, 662, 661), (604, 603, 605, 608, 288, 287), (669, 672, 666, 665, 303, 304), (500, 499, 501, 504, 262, 261), (673, 676, 670, 669, 304, 305), (536, 535, 537, 540, 271, 270), (572, 571, 573, 576, 280, 279), (677, 680, 674, 673, 305, 306), (609, 612, 613, 616, 290, 289), (681, 684, 678, 677, 306, 307), (504, 503, 505, 508, 263, 262), (685, 688, 682, 681, 307, 308), (540, 539, 541, 544, 272, 271), (576, 575, 577, 580, 281, 280), (244, 243, 687, 686, 692, 691), (0, 2, 486, 485, 484, 483), (689, 692, 686, 685, 308, 309), (508, 507, 509, 512, 264, 263), (697, 700, 694, 693, 310, 311), (544, 543, 545, 548, 273, 272), (48, 50, 582, 581, 579, 578), (701, 704, 698, 697, 311, 312), (705, 708, 702, 701, 312, 313), (512, 511, 513, 516, 265, 264), (709, 712, 706, 705, 313, 314), (548, 547, 549, 552, 274, 273), (580, 579, 581, 584, 282, 281), (713, 716, 710, 709, 314, 315), (717, 720, 714, 713, 315, 316), (516, 515, 517, 520, 266, 265), (721, 724, 718, 717, 316, 317), (552, 551, 553, 556, 275, 274), (617, 620, 610, 609, 289, 291), (588, 587, 589, 592, 284, 283), (725, 728, 722, 721, 317, 318), (224, 225, 614, 613, 612, 611), (729, 732, 726, 725, 318, 319), (625, 628, 622, 621, 292, 293), (520, 519, 521, 524, 267, 266), (733, 736, 730, 729, 319, 320), (556, 555, 557, 560, 276, 275), (629, 632, 626, 625, 293, 294), (608, 607, 482, 481, 257, 288), (592, 591, 593, 596, 285, 284), (624, 621, 623), (633, 636, 630, 629, 294, 295), (621, 624, 618, 617, 291, 292), (637, 640, 634, 633, 295, 296), (524, 523, 525, 528, 268, 267), (560, 559, 561, 564, 277, 276), (641, 644, 638, 637, 296, 297), (596, 595, 597, 600, 286, 285), (645, 648, 642, 641, 297, 298), (492, 491, 493, 496, 260, 259), (528, 527, 529, 532, 269, 268), (649, 652, 646, 645, 298, 299), (564, 563, 565, 568, 278, 277), (653, 656, 650, 649, 299, 300), (259, 260, 740, 739), (315, 314, 346, 347), (50, 52, 586, 585, 583, 582), (245, 244, 691, 690, 696, 695), (52, 54, 590, 589, 587, 586), (62, 0, 483, 482, 607, 606), (246, 245, 695, 694, 700, 699), (54, 56, 594, 593, 591, 590), (2, 4, 490, 489, 487, 486), (247, 246, 699, 698, 704, 703), (56, 58, 598, 597, 595, 594), (4, 6, 494, 493, 491, 490), (248, 247, 703, 702, 708, 707), (58, 60, 602, 601, 599, 598), (6, 8, 498, 497, 495, 494), (249, 248, 707, 706, 712, 711), (60, 62, 606, 605, 603, 602), (8, 10, 502, 501, 499, 498), (250, 249, 711, 710, 716, 715), (488, 487, 489, 492, 259, 258), (10, 12, 506, 505, 503, 502), (251, 250, 715, 714, 720, 719), (226, 224, 611, 610, 620, 619), (12, 14, 510, 509, 507, 506), (252, 251, 719, 718, 724, 723), (616, 615, 734, 733, 320, 290), (14, 16, 514, 513, 511, 510), (253, 252, 723, 722, 728, 727), (227, 226, 619, 618, 624, 623), (16, 18, 518, 517, 515, 514), (254, 253, 727, 726, 732, 731), (228, 227, 623, 622, 628, 627), (18, 20, 522, 521, 519, 518), (255, 254, 731, 730, 736, 735), (229, 228, 627, 626, 632, 631), (20, 22, 526, 525, 523, 522), (225, 255, 735, 734, 615, 614), (230, 229, 631, 630, 636, 635), (22, 24, 530, 529, 527, 526), (231, 230, 635, 634, 640, 639), (24, 26, 534, 533, 531, 530), (232, 231, 639, 638, 644, 643), (26, 28, 538, 537, 535, 534), (233, 232, 643, 642, 648, 647), (28, 30, 542, 541, 539, 538), (234, 233, 647, 646, 652, 651), (30, 32, 546, 545, 543, 542), (235, 234, 651, 650, 656, 655), (32, 34, 550, 549, 547, 546), (236, 235, 655, 654, 660, 659), (34, 36, 554, 553, 551, 550), (237, 236, 659, 658, 664, 663), (36, 38, 558, 557, 555, 554), (238, 237, 663, 662, 668, 667), (38, 40, 562, 561, 559, 558), (239, 238, 667, 666, 672, 671), (40, 42, 566, 565, 563, 562), (240, 239, 671, 670, 676, 675), (42, 44, 570, 569, 567, 566), (241, 240, 675, 674, 680, 679), (44, 46, 574, 573, 571, 570), (242, 241, 679, 678, 684, 683), (46, 48, 578, 577, 575, 574), (243, 242, 683, 682, 688, 687), (331, 330, 362, 363), (302, 301, 333, 334), (316, 315, 347, 348), (303, 302, 334, 335), (289, 290, 322, 321), (317, 316, 348, 349), (304, 303, 335, 336), (291, 289, 321, 323), (318, 317, 349, 350), (305, 304, 336, 337), (292, 291, 323, 324), (319, 318, 350, 351), (306, 305, 337, 338), (293, 292, 324, 325), (320, 319, 351, 352), (307, 306, 338, 339), (294, 293, 325, 326), (290, 320, 352, 322), (308, 307, 339, 340), (295, 294, 326, 327), (309, 308, 340, 341), (296, 295, 327, 328), (310, 309, 341, 342), (297, 296, 328, 329), (311, 310, 342, 343), (298, 297, 329, 330), (312, 311, 343, 344), (299, 298, 330, 331), (313, 312, 344, 345), (300, 299, 331, 332), (314, 313, 345, 346), (301, 300, 332, 333), (366, 365, 397, 398), (345, 344, 376, 377), (332, 331, 363, 364), (346, 345, 377, 378), (333, 332, 364, 365), (347, 346, 378, 379), (334, 333, 365, 366), (348, 347, 379, 380), (335, 334, 366, 367), (321, 322, 354, 353), (349, 348, 380, 381), (336, 335, 367, 368), (323, 321, 353, 355), (350, 349, 381, 382), (337, 336, 368, 369), (324, 323, 355, 356), (351, 350, 382, 383), (338, 337, 369, 370), (325, 324, 356, 357), (352, 351, 383, 384), (339, 338, 370, 371), (326, 325, 357, 358), (322, 352, 384, 354), (340, 339, 371, 372), (327, 326, 358, 359), (341, 340, 372, 373), (328, 327, 359, 360), (342, 341, 373, 374), (329, 328, 360, 361), (343, 342, 374, 375), (330, 329, 361, 362), (344, 343, 375, 376), (409, 408, 440, 441), (380, 379, 411, 412), (367, 366, 398, 399), (353, 354, 386, 385), (381, 380, 412, 413), (368, 367, 399, 400), (355, 353, 385, 387), (382, 381, 413, 414), (369, 368, 400, 401), (356, 355, 387, 388), (383, 382, 414, 415), (370, 369, 401, 402), (357, 356, 388, 389), (384, 383, 415, 416), (371, 370, 402, 403), (358, 357, 389, 390), (354, 384, 416, 386), (372, 371, 403, 404), (359, 358, 390, 391), (373, 372, 404, 405), (360, 359, 391, 392), (374, 373, 405, 406), (361, 360, 392, 393), (375, 374, 406, 407), (362, 361, 393, 394), (376, 375, 407, 408), (363, 362, 394, 395), (377, 376, 408, 409), (364, 363, 395, 396), (378, 377, 409, 410), (365, 364, 396, 397), (379, 378, 410, 411), (444, 443, 475, 476), (396, 395, 427, 428), (410, 409, 441, 442), (397, 396, 428, 429), (411, 410, 442, 443), (398, 397, 429, 430), (412, 411, 443, 444), (399, 398, 430, 431), (385, 386, 418, 417), (413, 412, 444, 445), (400, 399, 431, 432), (387, 385, 417, 419), (414, 413, 445, 446), (401, 400, 432, 433), (388, 387, 419, 420), (415, 414, 446, 447), (402, 401, 433, 434), (389, 388, 420, 421), (416, 415, 447, 448), (403, 402, 434, 435), (390, 389, 421, 422), (386, 416, 448, 418), (404, 403, 435, 436), (391, 390, 422, 423), (405, 404, 436, 437), (392, 391, 423, 424), (406, 405, 437, 438), (393, 392, 424, 425), (407, 406, 438, 439), (394, 393, 425, 426), (408, 407, 439, 440), (395, 394, 426, 427), (449, 450, 480, 479, 478, 477, 476, 475, 474, 473, 472, 471, 470, 469, 468, 467, 466, 465, 464, 463, 462, 461, 460, 459, 458, 457, 456, 455, 454, 453, 452, 451), (431, 430, 462, 463), (417, 418, 450, 449), (445, 444, 476, 477), (432, 431, 463, 464), (419, 417, 449, 451), (446, 445, 477, 478), (433, 432, 464, 465), (420, 419, 451, 452), (447, 446, 478, 479), (434, 433, 465, 466), (421, 420, 452, 453), (448, 447, 479, 480), (435, 434, 466, 467), (422, 421, 453, 454), (418, 448, 480, 450), (436, 435, 467, 468), (423, 422, 454, 455), (437, 436, 468, 469), (424, 423, 455, 456), (438, 437, 469, 470), (425, 424, 456, 457), (439, 438, 470, 471), (426, 425, 457, 458), (440, 439, 471, 472), (427, 426, 458, 459), (441, 440, 472, 473), (428, 427, 459, 460), (442, 441, 473, 474), (429, 428, 460, 461), (443, 442, 474, 475), (430, 429, 461, 462), (481, 482, 483), (486, 487, 488), (490, 491, 492), (494, 495, 496), (498, 499, 500), (502, 503, 504), (506, 507, 508), (510, 511, 512), (514, 515, 516), (518, 519, 520), (522, 523, 524), (526, 527, 528), (530, 531, 532), (534, 535, 536), (538, 539, 540), (542, 543, 544), (546, 547, 548), (550, 551, 552), (554, 555, 556), (558, 559, 560), (562, 563, 564), (566, 567, 568), (570, 571, 572), (574, 575, 576), (578, 579, 580), (582, 583, 584), (586, 587, 588), (590, 591, 592), (594, 595, 596), (598, 599, 600), (602, 603, 604), (606, 607, 608), (609, 610, 611), (614, 615, 616), (617, 618, 619), (621, 622, 623), (625, 626, 627), (629, 630, 631), (633, 634, 635), (637, 638, 639), (641, 642, 643), (645, 646, 647), (649, 650, 651), (653, 654, 655), (657, 658, 659), (661, 662, 663), (665, 666, 667), (669, 670, 671), (673, 674, 675), (677, 678, 679), (681, 682, 683), (685, 686, 687), (689, 690, 691), (693, 694, 695), (697, 698, 699), (701, 702, 703), (705, 706, 707), (709, 710, 711), (713, 714, 715), (717, 718, 719), (721, 722, 723), (725, 726, 727), (729, 730, 731), (733, 734, 735), (481, 484, 485, 488, 258, 257), (620, 617, 619), (612, 609, 611), (613, 614, 616), (736, 733, 735), (732, 729, 731), (728, 725, 727), (724, 721, 723), (720, 717, 719), (716, 713, 715), (712, 709, 711), (708, 705, 707), (704, 701, 703), (700, 697, 699), (696, 693, 695), (692, 689, 691), (688, 685, 687), (684, 681, 683), (680, 677, 679), (676, 673, 675), (672, 669, 671), (256, 665, 667), (665, 256, 661, 302, 303), (668, 256, 667), (664, 661, 663), (660, 657, 659), (656, 653, 655), (652, 649, 651), (648, 645, 647), (644, 641, 643), (640, 637, 639), (636, 633, 635), (632, 629, 631), (628, 625, 627), (561, 562, 564), (565, 566, 568), (569, 570, 572), (573, 574, 576), (577, 578, 580), (581, 582, 584), (585, 586, 588), (589, 590, 592), (593, 594, 596), (597, 598, 600), (601, 602, 604), (605, 606, 608), (484, 481, 483), (485, 486, 488), (489, 490, 492), (493, 494, 496), (497, 498, 500), (501, 502, 504), (505, 506, 508), (509, 510, 512), (513, 514, 516), (517, 518, 520), (521, 522, 524), (525, 526, 528), (529, 530, 532), (533, 534, 536), (537, 538, 540), (541, 542, 544), (545, 546, 548), (549, 550, 552), (553, 554, 556), (557, 558, 560), (755, 756, 788, 787), (286, 287, 767, 766), (273, 274, 754, 753), (260, 261, 741, 740), (287, 288, 768, 767), (274, 275, 755, 754), (261, 262, 742, 741), (288, 257, 737, 768), (275, 276, 756, 755), (262, 263, 743, 742), (276, 277, 757, 756), (263, 264, 744, 743), (277, 278, 758, 757), (264, 265, 745, 744), (278, 279, 759, 758), (265, 266, 746, 745), (279, 280, 760, 759), (266, 267, 747, 746), (280, 281, 761, 760), (267, 268, 748, 747), (281, 282, 762, 761), (268, 269, 749, 748), (282, 283, 763, 762), (269, 270, 750, 749), (283, 284, 764, 763), (270, 271, 751, 750), (257, 258, 738, 737), (284, 285, 765, 764), (271, 272, 752, 751), (258, 259, 739, 738), (285, 286, 766, 765), (272, 273, 753, 752), (769, 770, 771, 772, 773, 774, 775, 776, 777, 778, 779, 780, 781, 782, 783, 784, 785, 786, 787, 788, 789, 790, 791, 792, 793, 794, 795, 796, 797, 798, 799, 800), (742, 743, 775, 774), (756, 757, 789, 788), (743, 744, 776, 775), (757, 758, 790, 789), (744, 745, 777, 776), (758, 759, 791, 790), (745, 746, 778, 777), (759, 760, 792, 791), (746, 747, 779, 778), (760, 761, 793, 792), (747, 748, 780, 779), (761, 762, 794, 793), (748, 749, 781, 780), (762, 763, 795, 794), (749, 750, 782, 781), (763, 764, 796, 795), (750, 751, 783, 782), (737, 738, 770, 769), (764, 765, 797, 796), (751, 752, 784, 783), (738, 739, 771, 770), (765, 766, 798, 797), (752, 753, 785, 784), (739, 740, 772, 771), (766, 767, 799, 798), (753, 754, 786, 785), (740, 741, 773, 772), (767, 768, 800, 799), (754, 755, 787, 786), (741, 742, 774, 773), (768, 737, 769, 800)])
me_cylinder.polygons.foreach_set('material_index', [0, 0, 0, 0, 0, 0, 0, 0, 0, 0, 0, 0, 0, 0, 0, 0, 0, 0, 0, 0, 0, 0, 0, 0, 0, 0, 0, 0, 0, 0, 0, 0, 0, 0, 0, 2, 0, 2, 0, 2, 0, 2, 0, 2, 0, 2, 0, 2, 0, 2, 0, 2, 0, 2, 0, 2, 0, 2, 0, 2, 0, 2, 0, 2, 0, 2, 0, 2, 0, 2, 0, 2, 0, 2, 0, 2, 0, 2, 0, 2, 0, 2, 0, 2, 0, 2, 0, 2, 0, 2, 0, 2, 0, 2, 0, 2, 0, 2, 2, 2, 2, 2, 2, 2, 2, 2, 2, 2, 2, 2, 2, 2, 2, 2, 2, 2, 2, 2, 2, 2, 2, 2, 2, 2, 2, 2, 2, 2, 2, 2, 2, 2, 2, 2, 2, 2, 2, 2, 2, 2, 2, 2, 2, 2, 2, 2, 2, 2, 2, 2, 2, 2, 2, 2, 2, 2, 2, 2, 2, 2, 2, 2, 0, 0, 0, 0, 0, 0, 0, 0, 0, 0, 0, 0, 0, 0, 0, 0, 0, 0, 0, 0, 0, 0, 0, 0, 0, 0, 0, 0, 0, 0, 0, 0, 0, 0, 0, 0, 0, 0, 0, 0, 0, 0, 0, 0, 0, 0, 0, 0, 0, 0, 0, 0, 0, 0, 0, 0, 0, 0, 0, 0, 0, 0, 0, 0, 0, 0, 0, 0, 0, 0, 0, 0, 0, 0, 0, 0, 0, 0, 0, 0, 0, 0, 0, 0, 0, 0, 0, 0, 0, 0, 0, 0, 0, 0, 0, 0, 0, 0, 0, 0, 0, 0, 0, 0, 0, 0, 0, 0, 0, 0, 0, 0, 0, 0, 0, 0, 0, 0, 0, 0, 0, 0, 0, 0, 0, 0, 0, 0, 2, 2, 0, 0, 0, 0, 0, 0, 0, 0, 0, 0, 0, 0, 0, 0, 0, 0, 0, 0, 0, 0, 0, 0, 0, 0, 0, 0, 0, 0, 0, 0, 0, 0, 0, 0, 0, 0, 0, 0, 0, 0, 0, 0, 0, 0, 0, 0, 0, 0, 0, 0, 0, 0, 0, 0, 0, 0, 0, 0, 0, 0, 0, 0, 3, 2, 2, 2, 2, 2, 2, 2, 2, 2, 2, 2, 2, 2, 2, 2, 2, 2, 2, 2, 2, 2, 2, 2, 2, 2, 2, 2, 2, 2, 2, 2, 1, 3, 3, 3, 3, 3, 3, 3, 3, 3, 3, 3, 3, 3, 3, 3, 3, 3, 3, 3, 3, 3, 3, 3, 3, 3, 3, 3, 3, 3, 3, 3, 1, 1, 1, 1, 1, 1, 1, 1, 1, 1, 1, 1, 1, 1, 1, 1, 1, 1, 1, 1, 1, 1, 1, 1, 1, 1, 1, 1, 1, 1, 1, 1, 1, 1, 1, 1, 1, 1, 1, 1, 1, 1, 1, 1, 1, 1, 1, 1, 1, 1, 1, 1, 1, 1, 1, 1, 1, 1, 1, 1, 1, 1, 1, 1, 1, 1, 1, 1, 1, 1, 1, 1, 1, 1, 1, 1, 1, 1, 1, 1, 1, 1, 1, 1, 1, 1, 1, 1, 1, 1, 1, 1, 1, 1, 1, 1, 0, 0, 0, 0, 0, 0, 0, 0, 0, 0, 0, 0, 0, 0, 0, 0, 0, 0, 0, 0, 0, 0, 0, 0, 0, 0, 0, 0, 0, 0, 0, 0, 0, 0, 0, 0, 0, 0, 0, 0, 0, 0, 0, 0, 0, 0, 0, 0, 0, 0, 0, 0, 0, 0, 0, 0, 0, 0, 0, 0, 0, 0, 0, 0, 0, 0, 0, 0, 0, 0, 0, 0, 0, 0, 0, 0, 0, 0, 0, 0, 0, 0, 0, 0, 0, 0, 0, 0, 0, 0, 0, 0, 0, 0, 0, 0, 0, 0, 0, 0, 0, 0, 0, 0, 0, 0, 0, 0, 0, 0, 0, 0, 0, 0, 0, 0, 0, 0, 0, 0, 0, 0, 0, 0, 0, 0, 0, 0, 0, 0, 2, 2, 2, 2, 2, 2, 2, 2, 2, 2, 2, 2, 2, 2, 2, 2, 2, 2, 2, 2, 2, 2, 2, 2, 2, 2, 2, 2, 2, 2, 2, 2, 3, 2, 2, 2, 2, 2, 2, 2, 2, 2, 2, 2, 2, 2, 2, 2, 2, 2, 2, 2, 2, 2, 2, 2, 2, 2, 2, 2, 2, 2, 2, 2])
_uv = me_cylinder.uv_layers.new(name='UVMap')
_uv.uv.foreach_set('vector', [1.0, 0.8333, 1.0, 1.0, 0.9688, 1.0, 0.9688, 0.8333, 0.9688, 0.8333, 0.9688, 1.0, 0.9375, 1.0, 0.9375, 0.8333, 0.9375, 0.8333, 0.9375, 1.0, 0.9062, 1.0, 0.9062, 0.8333, 0.9062, 0.8333, 0.9062, 1.0, 0.875, 1.0, 0.875, 0.8333, 0.875, 0.8333, 0.875, 1.0, 0.8438, 1.0, 0.8437, 0.8333, 0.8437, 0.8333, 0.8438, 1.0, 0.8125, 1.0, 0.8125, 0.8333, 0.8125, 0.8333, 0.8125, 1.0, 0.7812, 1.0, 0.7812, 0.8333, 0.7812, 0.8333, 0.7812, 1.0, 0.75, 1.0, 0.75, 0.8333, 0.75, 0.8333, 0.75, 1.0, 0.7188, 1.0, 0.7188, 0.8333, 0.7188, 0.8333, 0.7188, 1.0, 0.6875, 1.0, 0.6875, 0.8333, 0.6875, 0.8333, 0.6875, 1.0, 0.6562, 1.0, 0.6562, 0.8333, 0.6562, 0.8333, 0.6562, 1.0, 0.625, 1.0, 0.625, 0.8333, 0.625, 0.8333, 0.625, 1.0, 0.5938, 1.0, 0.5938, 0.8333, 0.5938, 0.8333, 0.5938, 1.0, 0.5625, 1.0, 0.5625, 0.8333, 0.5625, 0.8333, 0.5625, 1.0, 0.5312, 1.0, 0.5312, 0.8333, 0.5312, 0.8333, 0.5312, 1.0, 0.5, 1.0, 0.5, 0.8333, 0.5, 0.8333, 0.5, 1.0, 0.4688, 1.0, 0.4687, 0.8333, 0.4687, 0.8333, 0.4688, 1.0, 0.4375, 1.0, 0.4375, 0.8333, 0.4375, 0.8333, 0.4375, 1.0, 0.4062, 1.0, 0.4062, 0.8333, 0.4062, 0.8333, 0.4062, 1.0, 0.375, 1.0, 0.375, 0.8333, 0.375, 0.8333, 0.375, 1.0, 0.3438, 1.0, 0.3438, 0.8333, 0.3438, 0.8333, 0.3438, 1.0, 0.3125, 1.0, 0.3125, 0.8333, 0.3125, 0.8333, 0.3125, 1.0, 0.2812, 1.0, 0.2812, 0.8333, 0.2812, 0.8333, 0.2812, 1.0, 0.25, 1.0, 0.25, 0.8333, 0.25, 0.8333, 0.25, 1.0, 0.2188, 1.0, 0.2188, 0.8333, 0.2188, 0.8333, 0.2188, 1.0, 0.1875, 1.0, 0.1875, 0.8333, 0.1875, 0.8333, 0.1875, 1.0, 0.1562, 1.0, 0.1562, 0.8333, 0.1562, 0.8333, 0.1562, 1.0, 0.125, 1.0, 0.125, 0.8333, 0.125, 0.8333, 0.125, 1.0, 0.09375, 1.0, 0.09375, 0.8333, 0.09375, 0.8333, 0.09375, 1.0, 0.0625, 1.0, 0.0625, 0.8333, 0.7188, 1.0, 0.75, 1.0, 0.75, 1.0, 0.7188, 1.0, 0.0625, 0.8333, 0.0625, 1.0, 0.03125, 1.0, 0.03125, 0.8333, 0.03125, 0.8333, 0.03125, 1.0, 0.0, 1.0, 0.0, 0.8333, 0.625, 1.0, 0.6367, 1.0, 0.6445, 1.0, 0.6562, 1.0, 0.6562, 1.0, 0.625, 1.0, 0.03125, 0.5, 0.03125, 0.6667, 0.0, 0.6667, 0.0, 0.5, 0.09375, 0.8333, 0.0625, 0.8333, 0.0625, 0.8333, 0.09375, 0.8333, 0.0625, 0.5, 0.0625, 0.6667, 0.03125, 0.6667, 0.03125, 0.5, 0.5, 0.8333, 0.4687, 0.8333, 0.4687, 0.8333, 0.5, 0.8333, 0.09375, 0.5, 0.09375, 0.6667, 0.0625, 0.6667, 0.0625, 0.5, 0.9062, 0.8333, 0.875, 0.8333, 0.875, 0.8333, 0.9062, 0.8333, 0.125, 0.5, 0.125, 0.6667, 0.09375, 0.6667, 0.09375, 0.5, 0.0625, 0.6667, 0.09375, 0.6667, 0.09375, 0.6667, 0.0625, 0.6667, 0.1562, 0.5, 0.1562, 0.6667, 0.125, 0.6667, 0.125, 0.5, 0.4688, 0.6667, 0.5, 0.6667, 0.5, 0.6667, 0.4688, 0.6667, 0.1875, 0.5, 0.1875, 0.6667, 0.1562, 0.6667, 0.1562, 0.5, 0.875, 0.6667, 0.9062, 0.6667, 0.9062, 0.6667, 0.875, 0.6667, 0.2188, 0.5, 0.2188, 0.6667, 0.1875, 0.6667, 0.1875, 0.5, 0.0625, 0.8333, 0.03125, 0.8333, 0.03125, 0.8333, 0.0625, 0.8333, 0.25, 0.5, 0.25, 0.6667, 0.2188, 0.6667, 0.2188, 0.5, 0.4687, 0.8333, 0.4375, 0.8333, 0.4375, 0.8333, 0.4687, 0.8333, 0.2812, 0.5, 0.2812, 0.6667, 0.25, 0.6667, 0.25, 0.5, 0.875, 0.8333, 0.8437, 0.8333, 0.8437, 0.8333, 0.875, 0.8333, 0.3125, 0.5, 0.3125, 0.6667, 0.2812, 0.6667, 0.2812, 0.5, 0.03125, 0.6667, 0.0625, 0.6667, 0.0625, 0.6667, 0.03125, 0.6667, 0.3438, 0.5, 0.3438, 0.6667, 0.3125, 0.6667, 0.3125, 0.5, 0.4375, 0.6667, 0.4688, 0.6667, 0.4688, 0.6667, 0.4375, 0.6667, 0.375, 0.5, 0.375, 0.6667, 0.3438, 0.6667, 0.3438, 0.5, 0.8438, 0.6667, 0.875, 0.6667, 0.875, 0.6667, 0.8438, 0.6667, 0.4062, 0.5, 0.4062, 0.6667, 0.375, 0.6667, 0.375, 0.5, 0.03125, 0.8333, 0.0, 0.8333, 0.0, 0.8333, 0.03125, 0.8333, 0.4375, 0.5, 0.4375, 0.6667, 0.4062, 0.6667, 0.4062, 0.5, 0.4375, 0.8333, 0.4062, 0.8333, 0.4062, 0.8333, 0.4375, 0.8333, 0.4688, 0.5, 0.4688, 0.6667, 0.4375, 0.6667, 0.4375, 0.5, 0.8437, 0.8333, 0.8125, 0.8333, 0.8125, 0.8333, 0.8437, 0.8333, 0.5, 0.5, 0.5, 0.6667, 0.4688, 0.6667, 0.4688, 0.5, 0.0, 0.6667, 0.03125, 0.6667, 0.03125, 0.6667, 0.0, 0.6667, 0.5312, 0.5, 0.5312, 0.6667, 0.5, 0.6667, 0.5, 0.5, 0.4062, 0.6667, 0.4375, 0.6667, 0.4375, 0.6667, 0.4062, 0.6667, 0.5625, 0.5, 0.5625, 0.6667, 0.5312, 0.6667, 0.5312, 0.5, 0.8125, 0.6667, 0.8438, 0.6667, 0.8438, 0.6667, 0.8125, 0.6667, 0.5938, 0.5, 0.5938, 0.6667, 0.5625, 0.6667, 0.5625, 0.5, 0.4062, 0.8333, 0.375, 0.8333, 0.375, 0.8333, 0.4062, 0.8333, 0.625, 0.5, 0.625, 0.6667, 0.5938, 0.6667, 0.5938, 0.5, 0.8125, 0.8333, 0.7812, 0.8333, 0.7812, 0.8333, 0.8125, 0.8333, 0.6562, 0.5, 0.6562, 0.6667, 0.625, 0.6667, 0.625, 0.5, 0.375, 0.6667, 0.4062, 0.6667, 0.4062, 0.6667, 0.375, 0.6667, 0.6875, 0.5, 0.6875, 0.6667, 0.6562, 0.6667, 0.6562, 0.5, 0.7812, 0.6667, 0.8125, 0.6667, 0.8125, 0.6667, 0.7812, 0.6667, 0.7188, 0.5, 0.7188, 0.6667, 0.6875, 0.6667, 0.6875, 0.5, 0.375, 0.8333, 0.3438, 0.8333, 0.3438, 0.8333, 0.375, 0.8333, 0.75, 0.5, 0.75, 0.6667, 0.7188, 0.6667, 0.7188, 0.5, 0.7812, 0.8333, 0.75, 0.8333, 0.75, 0.8333, 0.7812, 0.8333, 0.7812, 0.5, 0.7812, 0.6667, 0.75, 0.6667, 0.75, 0.5, 0.3438, 0.6667, 0.375, 0.6667, 0.375, 0.6667, 0.3438, 0.6667, 0.8125, 0.5, 0.8125, 0.6667, 0.7812, 0.6667, 0.7812, 0.5, 0.75, 0.6667, 0.7812, 0.6667, 0.7812, 0.6667, 0.75, 0.6667, 0.8438, 0.5, 0.8438, 0.6667, 0.8125, 0.6667, 0.8125, 0.5, 0.3438, 0.8333, 0.3125, 0.8333, 0.3125, 0.8333, 0.3438, 0.8333, 0.875, 0.5, 0.875, 0.6667, 0.8438, 0.6667, 0.8438, 0.5, 0.75, 0.8333, 0.7188, 0.8333, 0.7188, 0.8333, 0.75, 0.8333, 0.9062, 0.5, 0.9062, 0.6667, 0.875, 0.6667, 0.875, 0.5, 0.3125, 0.6667, 0.3438, 0.6667, 0.3438, 0.6667, 0.3125, 0.6667, 0.9375, 0.5, 0.9375, 0.6667, 0.9062, 0.6667, 0.9062, 0.5, 0.7188, 0.6667, 0.75, 0.6667, 0.75, 0.6667, 0.7188, 0.6667, 0.9688, 0.5, 0.9688, 0.6667, 0.9375, 0.6667, 0.9375, 0.5, 0.3125, 0.8333, 0.2812, 0.8333, 0.2812, 0.8333, 0.3125, 0.8333, 1.0, 0.5, 1.0, 0.6667, 0.9688, 0.6667, 0.9688, 0.5, 0.7188, 0.8333, 0.6875, 0.8333, 0.6875, 0.8333, 0.7188, 0.8333, 0.03125, 0.6667, 0.03125, 0.8333, 0.0, 0.8333, 0.0, 0.6667, 0.0625, 0.6667, 0.0625, 0.8333, 0.03125, 0.8333, 0.03125, 0.6667, 0.09375, 0.6667, 0.09375, 0.8333, 0.0625, 0.8333, 0.0625, 0.6667, 0.125, 0.6667, 0.125, 0.8333, 0.09375, 0.8333, 0.09375, 0.6667, 0.1562, 0.6667, 0.1562, 0.8333, 0.125, 0.8333, 0.125, 0.6667, 0.1875, 0.6667, 0.1875, 0.8333, 0.1562, 0.8333, 0.1562, 0.6667, 0.2188, 0.6667, 0.2188, 0.8333, 0.1875, 0.8333, 0.1875, 0.6667, 0.25, 0.6667, 0.25, 0.8333, 0.2188, 0.8333, 0.2188, 0.6667, 0.2812, 0.6667, 0.2812, 0.8333, 0.25, 0.8333, 0.25, 0.6667, 0.3125, 0.6667, 0.3125, 0.8333, 0.2812, 0.8333, 0.2812, 0.6667, 0.3438, 0.6667, 0.3438, 0.8333, 0.3125, 0.8333, 0.3125, 0.6667, 0.375, 0.6667, 0.375, 0.8333, 0.3438, 0.8333, 0.3438, 0.6667, 0.4062, 0.6667, 0.4062, 0.8333, 0.375, 0.8333, 0.375, 0.6667, 0.4375, 0.6667, 0.4375, 0.8333, 0.4062, 0.8333, 0.4062, 0.6667, 0.4688, 0.6667, 0.4687, 0.8333, 0.4375, 0.8333, 0.4375, 0.6667, 0.5, 0.6667, 0.5, 0.8333, 0.4687, 0.8333, 0.4688, 0.6667, 0.5312, 0.6667, 0.5312, 0.8333, 0.5, 0.8333, 0.5, 0.6667, 0.5625, 0.6667, 0.5625, 0.8333, 0.5312, 0.8333, 0.5312, 0.6667, 0.5938, 0.6667, 0.5938, 0.8333, 0.5625, 0.8333, 0.5625, 0.6667, 0.625, 0.6667, 0.625, 0.8333, 0.5938, 0.8333, 0.5938, 0.6667, 0.6562, 0.6667, 0.6562, 0.8333, 0.625, 0.8333, 0.625, 0.6667, 0.6875, 0.6667, 0.6875, 0.8333, 0.6562, 0.8333, 0.6562, 0.6667, 0.7188, 0.6667, 0.7188, 0.8333, 0.6875, 0.8333, 0.6875, 0.6667, 0.75, 0.6667, 0.75, 0.8333, 0.7188, 0.8333, 0.7188, 0.6667, 0.7812, 0.6667, 0.7812, 0.8333, 0.75, 0.8333, 0.75, 0.6667, 0.8125, 0.6667, 0.8125, 0.8333, 0.7812, 0.8333, 0.7812, 0.6667, 0.8438, 0.6667, 0.8437, 0.8333, 0.8125, 0.8333, 0.8125, 0.6667, 0.875, 0.6667, 0.875, 0.8333, 0.8437, 0.8333, 0.8438, 0.6667, 0.9062, 0.6667, 0.9062, 0.8333, 0.875, 0.8333, 0.875, 0.6667, 0.9375, 0.6667, 0.9375, 0.8333, 0.9062, 0.8333, 0.9062, 0.6667, 0.9688, 0.6667, 0.9688, 0.8333, 0.9375, 0.8333, 0.9375, 0.6667, 1.0, 0.6667, 1.0, 0.8333, 0.9688, 0.8333, 0.9688, 0.6667, 0.9062, 0.6667, 0.9375, 0.6667, 0.9375, 0.6667, 0.9062, 0.6667, 0.5, 0.6667, 0.5312, 0.6667, 0.5312, 0.6667, 0.5, 0.6667, 0.09375, 0.6667, 0.125, 0.6667, 0.125, 0.6667, 0.09375, 0.6667, 0.9375, 0.8333, 0.9062, 0.8333, 0.9062, 0.8333, 0.9375, 0.8333, 0.5312, 0.8333, 0.5, 0.8333, 0.5, 0.8333, 0.5312, 0.8333, 0.125, 0.8333, 0.09375, 0.8333, 0.09375, 0.8333, 0.125, 0.8333, 0.9375, 0.6667, 0.9688, 0.6667, 0.9688, 0.6667, 0.9375, 0.6667, 0.5312, 0.6667, 0.5625, 0.6667, 0.5625, 0.6667, 0.5312, 0.6667, 0.125, 0.6667, 0.1562, 0.6667, 0.1562, 0.6667, 0.125, 0.6667, 0.9688, 0.8333, 0.9375, 0.8333, 0.9375, 0.8333, 0.9688, 0.8333, 0.5625, 0.8333, 0.5312, 0.8333, 0.5312, 0.8333, 0.5625, 0.8333, 0.1562, 0.8333, 0.125, 0.8333, 0.125, 0.8333, 0.1562, 0.8333, 0.9688, 0.6667, 1.0, 0.6667, 1.0, 0.6667, 0.9688, 0.6667, 0.5625, 0.6667, 0.5938, 0.6667, 0.5938, 0.6667, 0.5625, 0.6667, 0.1562, 0.6667, 0.1875, 0.6667, 0.1875, 0.6667, 0.1562, 0.6667, 1.0, 0.8333, 0.9688, 0.8333, 0.9688, 0.8333, 1.0, 0.8333, 0.5938, 0.8333, 0.5625, 0.8333, 0.5625, 0.8333, 0.5938, 0.8333, 0.1875, 0.8333, 0.1562, 0.8333, 0.1562, 0.8333, 0.1875, 0.8333, 0.5938, 0.6667, 0.625, 0.6667, 0.625, 0.6667, 0.5938, 0.6667, 0.1875, 0.6667, 0.2188, 0.6667, 0.2188, 0.6667, 0.1875, 0.6667, 0.625, 0.8333, 0.5938, 0.8333, 0.5938, 0.8333, 0.625, 0.8333, 0.2188, 0.8333, 0.1875, 0.8333, 0.1875, 0.8333, 0.2188, 0.8333, 0.625, 0.6667, 0.6562, 0.6667, 0.6562, 0.6667, 0.625, 0.6667, 0.2188, 0.6667, 0.25, 0.6667, 0.25, 0.6667, 0.2188, 0.6667, 0.6562, 0.8333, 0.625, 0.8333, 0.625, 0.8333, 0.6562, 0.8333, 0.25, 0.8333, 0.2188, 0.8333, 0.2188, 0.8333, 0.25, 0.8333, 0.6562, 0.6667, 0.6875, 0.6667, 0.6875, 0.6667, 0.6562, 0.6667, 0.25, 0.6667, 0.2812, 0.6667, 0.2812, 0.6667, 0.25, 0.6667, 0.6875, 0.8333, 0.6562, 0.8333, 0.6562, 0.8333, 0.6875, 0.8333, 0.2812, 0.8333, 0.25, 0.8333, 0.25, 0.8333, 0.2812, 0.8333, 0.6875, 0.6667, 0.7188, 0.6667, 0.7188, 0.6667, 0.6875, 0.6667, 0.2812, 0.6667, 0.3125, 0.6667, 0.3125, 0.6667, 0.2812, 0.6667, 0.2812, 1.0, 0.3125, 1.0, 0.3125, 1.0, 0.2812, 1.0, 0.4375, 1.0, 0.4688, 1.0, 0.4688, 1.0, 0.4375, 1.0, 0.1562, 1.0, 0.1875, 1.0, 0.1875, 1.0, 0.1562, 1.0, 0.8438, 1.0, 0.875, 1.0, 0.875, 1.0, 0.8438, 1.0, 0.5625, 1.0, 0.5938, 1.0, 0.5938, 1.0, 0.5625, 1.0, 0.2812, 1.0, 0.3125, 1.0, 0.3125, 1.0, 0.2812, 1.0, 0.9688, 1.0, 1.0, 1.0, 1.0, 1.0, 0.9688, 1.0, 0.0, 1.0, 0.03125, 1.0, 0.03125, 1.0, 0.0, 1.0, 0.6875, 1.0, 0.7188, 1.0, 0.7188, 1.0, 0.6875, 1.0, 0.4062, 1.0, 0.4375, 1.0, 0.4375, 1.0, 0.4062, 1.0, 0.125, 1.0, 0.1562, 1.0, 0.1562, 1.0, 0.125, 1.0, 0.8125, 1.0, 0.8438, 1.0, 0.8438, 1.0, 0.8125, 1.0, 0.5312, 1.0, 0.5625, 1.0, 0.5625, 1.0, 0.5312, 1.0, 0.25, 1.0, 0.2812, 1.0, 0.2812, 1.0, 0.25, 1.0, 0.9375, 1.0, 0.9688, 1.0, 0.9688, 1.0, 0.9375, 1.0, 0.6562, 1.0, 0.6875, 1.0, 0.6875, 1.0, 0.6562, 1.0, 0.375, 1.0, 0.4062, 1.0, 0.4062, 1.0, 0.375, 1.0, 0.09375, 1.0, 0.125, 1.0, 0.125, 1.0, 0.09375, 1.0, 0.7812, 1.0, 0.8125, 1.0, 0.8125, 1.0, 0.7812, 1.0, 0.5, 1.0, 0.5312, 1.0, 0.5312, 1.0, 0.5, 1.0, 0.2188, 1.0, 0.25, 1.0, 0.25, 1.0, 0.2188, 1.0, 0.9062, 1.0, 0.9375, 1.0, 0.9375, 1.0, 0.9062, 1.0, 0.625, 1.0, 0.6562, 1.0, 0.6562, 1.0, 0.625, 1.0, 0.3438, 1.0, 0.375, 1.0, 0.375, 1.0, 0.3438, 1.0, 0.0625, 1.0, 0.09375, 1.0, 0.09375, 1.0, 0.0625, 1.0, 0.75, 1.0, 0.7812, 1.0, 0.7812, 1.0, 0.75, 1.0, 0.4688, 1.0, 0.5, 1.0, 0.5, 1.0, 0.4688, 1.0, 0.1875, 1.0, 0.2188, 1.0, 0.2188, 1.0, 0.1875, 1.0, 0.875, 1.0, 0.9062, 1.0, 0.9062, 1.0, 0.875, 1.0, 0.5938, 1.0, 0.625, 1.0, 0.625, 1.0, 0.5938, 1.0, 0.3125, 1.0, 0.3438, 1.0, 0.3438, 1.0, 0.3125, 1.0, 0.03125, 1.0, 0.0625, 1.0, 0.0625, 1.0, 0.03125, 1.0, 0.09375, 0.5, 0.08203, 0.5, 0.07422, 0.5, 0.0625, 0.5, 0.0625, 0.5, 0.09375, 0.5, 0.6875, 1.0, 0.7188, 1.0, 0.7188, 1.0, 0.6875, 1.0, 0.25, 1.0, 0.2812, 1.0, 0.2812, 1.0, 0.25, 1.0, 0.6562, 1.0, 0.6875, 1.0, 0.6875, 1.0, 0.6562, 1.0, 0.2188, 1.0, 0.25, 1.0, 0.25, 1.0, 0.2188, 1.0, 0.625, 1.0, 0.6562, 1.0, 0.6562, 1.0, 0.625, 1.0, 0.1875, 1.0, 0.2188, 1.0, 0.2188, 1.0, 0.1875, 1.0, 0.5938, 1.0, 0.625, 1.0, 0.625, 1.0, 0.5938, 1.0, 0.1562, 1.0, 0.1875, 1.0, 0.1875, 1.0, 0.1562, 1.0, 0.5625, 1.0, 0.5938, 1.0, 0.5938, 1.0, 0.5625, 1.0, 0.9688, 1.0, 1.0, 1.0, 1.0, 1.0, 0.9688, 1.0, 0.125, 1.0, 0.1562, 1.0, 0.1562, 1.0, 0.125, 1.0, 0.5312, 1.0, 0.5625, 1.0, 0.5625, 1.0, 0.5312, 1.0, 0.9375, 1.0, 0.9688, 1.0, 0.9688, 1.0, 0.9375, 1.0, 0.09375, 1.0, 0.125, 1.0, 0.125, 1.0, 0.09375, 1.0, 0.5, 1.0, 0.5312, 1.0, 0.5312, 1.0, 0.5, 1.0, 0.9062, 1.0, 0.9375, 1.0, 0.9375, 1.0, 0.9062, 1.0, 0.0625, 1.0, 0.09375, 1.0, 0.09375, 1.0, 0.0625, 1.0, 0.4688, 1.0, 0.5, 1.0, 0.5, 1.0, 0.4688, 1.0, 0.875, 1.0, 0.9062, 1.0, 0.9062, 1.0, 0.875, 1.0, 0.03125, 1.0, 0.0625, 1.0, 0.0625, 1.0, 0.03125, 1.0, 0.4375, 1.0, 0.4688, 1.0, 0.4688, 1.0, 0.4375, 1.0, 0.8438, 1.0, 0.875, 1.0, 0.875, 1.0, 0.8438, 1.0, 0.0, 1.0, 0.03125, 1.0, 0.03125, 1.0, 0.0, 1.0, 0.4062, 1.0, 0.4375, 1.0, 0.4375, 1.0, 0.4062, 1.0, 0.8125, 1.0, 0.8438, 1.0, 0.8438, 1.0, 0.8125, 1.0, 0.375, 1.0, 0.4062, 1.0, 0.4062, 1.0, 0.375, 1.0, 0.7812, 1.0, 0.8125, 1.0, 0.8125, 1.0, 0.7812, 1.0, 0.3438, 1.0, 0.375, 1.0, 0.375, 1.0, 0.3438, 1.0, 0.75, 1.0, 0.7812, 1.0, 0.7812, 1.0, 0.75, 1.0, 0.3125, 1.0, 0.3438, 1.0, 0.3438, 1.0, 0.3125, 1.0, 0.7188, 1.0, 0.75, 1.0, 0.75, 1.0, 0.7188, 1.0, 0.3438, 1.0, 0.3555, 1.0, 0.3633, 1.0, 0.375, 1.0, 0.375, 1.0, 0.3438, 1.0, 0.2188, 0.5, 0.207, 0.5, 0.1992, 0.5, 0.1875, 0.5, 0.1875, 0.5, 0.2188, 0.5, 0.9062, 0.5, 0.8945, 0.5, 0.8867, 0.5, 0.875, 0.5, 0.875, 0.5, 0.9062, 0.5, 0.625, 0.5, 0.6133, 0.5, 0.6055, 0.5, 0.5938, 0.5, 0.5938, 0.5, 0.625, 0.5, 0.5938, 1.0, 0.6055, 1.0, 0.6133, 1.0, 0.625, 1.0, 0.625, 1.0, 0.5938, 1.0, 0.3438, 0.5, 0.332, 0.5, 0.3242, 0.5, 0.3125, 0.5, 0.3125, 0.5, 0.3438, 0.5, 0.5709, 1.0, 0.5742, 1.0, 0.582, 1.0, 0.5938, 1.0, 0.0625, 0.5, 0.05078, 0.5, 0.04297, 0.5, 0.03125, 0.5, 0.03125, 0.5, 0.0625, 0.5, 0.5312, 1.0, 0.543, 1.0, 0.5508, 1.0, 0.5625, 1.0, 0.5625, 1.0, 0.5312, 1.0, 0.875, 0.5, 0.8633, 0.5, 0.8555, 0.5, 0.8438, 0.5, 0.8438, 0.5, 0.875, 0.5, 0.5, 1.0, 0.5117, 1.0, 0.5195, 1.0, 0.5312, 1.0, 0.5312, 1.0, 0.5, 1.0, 0.5938, 0.5, 0.582, 0.5, 0.5742, 0.5, 0.5625, 0.5, 0.5625, 0.5, 0.5938, 0.5, 0.3125, 0.5, 0.3008, 0.5, 0.293, 0.5, 0.2812, 0.5, 0.2812, 0.5, 0.3125, 0.5, 0.4688, 1.0, 0.4805, 1.0, 0.4883, 1.0, 0.5, 1.0, 0.5, 1.0, 0.4688, 1.0, 0.9688, 1.0, 0.9805, 1.0, 0.9883, 1.0, 1.0, 1.0, 1.0, 1.0, 0.9688, 1.0, 0.4375, 1.0, 0.4492, 1.0, 0.457, 1.0, 0.4688, 1.0, 0.4688, 1.0, 0.4375, 1.0, 0.8438, 0.5, 0.832, 0.5, 0.8242, 0.5, 0.8125, 0.5, 0.8125, 0.5, 0.8438, 0.5, 0.4062, 1.0, 0.418, 1.0, 0.4258, 1.0, 0.4375, 1.0, 0.4375, 1.0, 0.4062, 1.0, 0.5625, 0.5, 0.5508, 0.5, 0.543, 0.5, 0.5312, 0.5, 0.5312, 0.5, 0.5625, 0.5, 0.2812, 0.5, 0.2695, 0.5, 0.2617, 0.5, 0.25, 0.5, 0.25, 0.5, 0.2812, 0.5, 0.375, 1.0, 0.4062, 1.0, 0.4062, 1.0, 0.3945, 1.0, 0.3867, 1.0, 0.375, 1.0, 1.0, 0.5, 0.9688, 0.5, 0.9688, 0.5, 0.9805, 0.5, 0.9883, 0.5, 1.0, 0.5, 0.375, 1.0, 0.3867, 1.0, 0.3945, 1.0, 0.4062, 1.0, 0.4062, 1.0, 0.375, 1.0, 0.8125, 0.5, 0.8008, 0.5, 0.793, 0.5, 0.7812, 0.5, 0.7812, 0.5, 0.8125, 0.5, 0.3125, 1.0, 0.3242, 1.0, 0.332, 1.0, 0.3438, 1.0, 0.3438, 1.0, 0.3125, 1.0, 0.5312, 0.5, 0.5195, 0.5, 0.5117, 0.5, 0.5, 0.5, 0.5, 0.5, 0.5312, 0.5, 0.25, 0.5, 0.2188, 0.5, 0.2188, 0.5, 0.2305, 0.5, 0.2383, 0.5, 0.25, 0.5, 0.2812, 1.0, 0.293, 1.0, 0.3008, 1.0, 0.3125, 1.0, 0.3125, 1.0, 0.2812, 1.0, 0.25, 1.0, 0.2617, 1.0, 0.2695, 1.0, 0.2812, 1.0, 0.2812, 1.0, 0.25, 1.0, 0.7812, 0.5, 0.7695, 0.5, 0.7617, 0.5, 0.75, 0.5, 0.75, 0.5, 0.7812, 0.5, 0.2188, 1.0, 0.2305, 1.0, 0.2383, 1.0, 0.25, 1.0, 0.25, 1.0, 0.2188, 1.0, 0.5, 0.5, 0.4883, 0.5, 0.4805, 0.5, 0.4688, 0.5, 0.4688, 0.5, 0.5, 0.5, 0.25, 0.5, 0.2383, 0.5, 0.2305, 0.5, 0.2188, 0.5, 0.2188, 0.5, 0.25, 0.5, 0.1875, 1.0, 0.1992, 1.0, 0.207, 1.0, 0.2188, 1.0, 0.2188, 1.0, 0.1875, 1.0, 0.1562, 1.0, 0.168, 1.0, 0.1758, 1.0, 0.1875, 1.0, 0.1875, 1.0, 0.1562, 1.0, 0.75, 0.5, 0.7383, 0.5, 0.7305, 0.5, 0.7188, 0.5, 0.7188, 0.5, 0.75, 0.5, 0.125, 1.0, 0.1367, 1.0, 0.1445, 1.0, 0.1562, 1.0, 0.1562, 1.0, 0.125, 1.0, 0.4688, 0.5, 0.457, 0.5, 0.4492, 0.5, 0.4375, 0.5, 0.4375, 0.5, 0.4688, 0.5, 0.9375, 1.0, 0.9492, 1.0, 0.957, 1.0, 0.9688, 1.0, 0.9688, 1.0, 0.9375, 1.0, 0.1875, 0.5, 0.1758, 0.5, 0.168, 0.5, 0.1563, 0.5, 0.1562, 0.5, 0.1875, 0.5, 0.09375, 1.0, 0.1055, 1.0, 0.1133, 1.0, 0.125, 1.0, 0.125, 1.0, 0.09375, 1.0, 0.9688, 1.0, 1.0, 1.0, 1.0, 1.0, 0.9883, 1.0, 0.9805, 1.0, 0.9688, 1.0, 0.0625, 1.0, 0.07422, 1.0, 0.08203, 1.0, 0.09375, 1.0, 0.09375, 1.0, 0.0625, 1.0, 0.875, 1.0, 0.8867, 1.0, 0.8945, 1.0, 0.9062, 1.0, 0.9062, 1.0, 0.875, 1.0, 0.7188, 0.5, 0.707, 0.5, 0.6992, 0.5, 0.6875, 0.5, 0.6875, 0.5, 0.7188, 0.5, 0.03125, 1.0, 0.04297, 1.0, 0.05078, 1.0, 0.0625, 1.0, 0.0625, 1.0, 0.03125, 1.0, 0.4375, 0.5, 0.4258, 0.5, 0.418, 0.5, 0.4062, 0.5, 0.4062, 0.5, 0.4375, 0.5, 0.8438, 1.0, 0.8555, 1.0, 0.8633, 1.0, 0.875, 1.0, 0.875, 1.0, 0.8438, 1.0, 0.03125, 0.5, 0.01953, 0.5, 0.01172, 0.5, 0.0, 0.5, 0.0, 0.5, 0.03125, 0.5, 0.1562, 0.5, 0.1445, 0.5, 0.1367, 0.5, 0.125, 0.5, 0.125, 0.5, 0.1562, 0.5, 0.918, 1.0, 0.9062, 1.0, 0.9062, 1.0, 0.8125, 1.0, 0.8242, 1.0, 0.832, 1.0, 0.8438, 1.0, 0.8438, 1.0, 0.8125, 1.0, 0.9062, 1.0, 0.918, 1.0, 0.9258, 1.0, 0.9375, 1.0, 0.9375, 1.0, 0.9062, 1.0, 0.7812, 1.0, 0.793, 1.0, 0.8008, 1.0, 0.8125, 1.0, 0.8125, 1.0, 0.7812, 1.0, 0.6875, 0.5, 0.6758, 0.5, 0.668, 0.5, 0.6562, 0.5, 0.6562, 0.5, 0.6875, 0.5, 0.4062, 0.5, 0.3945, 0.5, 0.3867, 0.5, 0.375, 0.5, 0.375, 0.5, 0.4062, 0.5, 0.75, 1.0, 0.7617, 1.0, 0.7695, 1.0, 0.7812, 1.0, 0.7812, 1.0, 0.75, 1.0, 0.125, 0.5, 0.1133, 0.5, 0.1055, 0.5, 0.09375, 0.5, 0.09375, 0.5, 0.125, 0.5, 0.7188, 1.0, 0.7305, 1.0, 0.7383, 1.0, 0.75, 1.0, 0.75, 1.0, 0.7188, 1.0, 0.9375, 0.5, 0.9258, 0.5, 0.918, 0.5, 0.9062, 0.5, 0.9062, 0.5, 0.9375, 0.5, 0.6562, 0.5, 0.6445, 0.5, 0.6367, 0.5, 0.625, 0.5, 0.625, 0.5, 0.6562, 0.5, 0.6875, 1.0, 0.6992, 1.0, 0.707, 1.0, 0.7188, 1.0, 0.7188, 1.0, 0.6875, 1.0, 0.375, 0.5, 0.3633, 0.5, 0.3555, 0.5, 0.3438, 0.5, 0.3438, 0.5, 0.375, 0.5, 0.6562, 1.0, 0.668, 1.0, 0.6758, 1.0, 0.6875, 1.0, 0.6875, 1.0, 0.6562, 1.0, 0.9375, 0.5, 0.9062, 0.5, 0.9062, 0.5, 0.9375, 0.5, 0.1875, 1.0, 0.2188, 1.0, 0.2188, 1.0, 0.1875, 1.0, 0.2188, 0.5, 0.1875, 0.5, 0.1875, 0.5, 0.1992, 0.5, 0.207, 0.5, 0.2188, 0.5, 0.3438, 1.0, 0.375, 1.0, 0.375, 1.0, 0.3633, 1.0, 0.3555, 1.0, 0.3438, 1.0, 0.1875, 0.5, 0.1562, 0.5, 0.1562, 0.5, 0.168, 0.5, 0.1758, 0.5, 0.1875, 0.5, 0.03125, 0.5, 0.0, 0.5, 0.0, 0.5, 0.01172, 0.5, 0.01953, 0.5, 0.03125, 0.5, 0.3125, 1.0, 0.3438, 1.0, 0.3438, 1.0, 0.332, 1.0, 0.3242, 1.0, 0.3125, 1.0, 0.1562, 0.5, 0.125, 0.5, 0.125, 0.5, 0.1367, 0.5, 0.1445, 0.5, 0.1562, 0.5, 0.9688, 0.5, 0.9375, 0.5, 0.9375, 0.5, 0.9492, 0.5, 0.957, 0.5, 0.9688, 0.5, 0.2812, 1.0, 0.3125, 1.0, 0.3125, 1.0, 0.3008, 1.0, 0.293, 1.0, 0.2812, 1.0, 0.125, 0.5, 0.09375, 0.5, 0.09375, 0.5, 0.1055, 0.5, 0.1133, 0.5, 0.125, 0.5, 0.9375, 0.5, 0.9062, 0.5, 0.9062, 0.5, 0.918, 0.5, 0.9258, 0.5, 0.9375, 0.5, 0.25, 1.0, 0.2812, 1.0, 0.2812, 1.0, 0.2695, 1.0, 0.2617, 1.0, 0.25, 1.0, 0.09375, 0.5, 0.0625, 0.5, 0.0625, 0.5, 0.07422, 0.5, 0.08203, 0.5, 0.09375, 0.5, 0.9062, 0.5, 0.875, 0.5, 0.875, 0.5, 0.8867, 0.5, 0.8945, 0.5, 0.9062, 0.5, 0.2188, 1.0, 0.25, 1.0, 0.25, 1.0, 0.2383, 1.0, 0.2305, 1.0, 0.2188, 1.0, 0.0625, 0.5, 0.03125, 0.5, 0.03125, 0.5, 0.04297, 0.5, 0.05078, 0.5, 0.0625, 0.5, 0.875, 0.5, 0.8438, 0.5, 0.8438, 0.5, 0.8555, 0.5, 0.8633, 0.5, 0.875, 0.5, 0.1875, 1.0, 0.2188, 1.0, 0.2188, 1.0, 0.207, 1.0, 0.1992, 1.0, 0.1875, 1.0, 0.9688, 0.5, 0.957, 0.5, 0.9492, 0.5, 0.9375, 0.5, 0.9375, 0.5, 0.9688, 0.5, 0.8438, 0.5, 0.8125, 0.5, 0.8125, 0.5, 0.8242, 0.5, 0.832, 0.5, 0.8438, 0.5, 0.1562, 1.0, 0.1875, 1.0, 0.1875, 1.0, 0.1758, 1.0, 0.168, 1.0, 0.1562, 1.0, 0.9375, 1.0, 0.9688, 1.0, 0.9688, 1.0, 0.957, 1.0, 0.9492, 1.0, 0.9375, 1.0, 0.8125, 0.5, 0.7812, 0.5, 0.7812, 0.5, 0.793, 0.5, 0.8008, 0.5, 0.8125, 0.5, 0.125, 1.0, 0.1562, 1.0, 0.1562, 1.0, 0.1445, 1.0, 0.1367, 1.0, 0.125, 1.0, 0.0, 1.0, 0.01172, 1.0, 0.01953, 1.0, 0.03125, 1.0, 0.03125, 1.0, 0.0, 1.0, 0.7812, 0.5, 0.75, 0.5, 0.75, 0.5, 0.7617, 0.5, 0.7695, 0.5, 0.7812, 0.5, 0.09375, 1.0, 0.125, 1.0, 0.125, 1.0, 0.1133, 1.0, 0.1055, 1.0, 0.09375, 1.0, 0.9062, 1.0, 0.9375, 1.0, 0.9375, 1.0, 0.9258, 1.0, 0.918, 1.0, 0.9062, 1.0, 0.75, 0.5, 0.7188, 0.5, 0.7188, 0.5, 0.7305, 0.5, 0.7383, 0.5, 0.75, 0.5, 0.0625, 1.0, 0.09375, 1.0, 0.09375, 1.0, 0.08203, 1.0, 0.07422, 1.0, 0.0625, 1.0, 0.875, 1.0, 0.9062, 1.0, 0.9062, 1.0, 0.8945, 1.0, 0.8867, 1.0, 0.875, 1.0, 0.7188, 0.5, 0.6875, 0.5, 0.6875, 0.5, 0.6992, 0.5, 0.707, 0.5, 0.7188, 0.5, 0.03125, 1.0, 0.0625, 1.0, 0.0625, 1.0, 0.05078, 1.0, 0.04297, 1.0, 0.03125, 1.0, 0.8438, 1.0, 0.875, 1.0, 0.875, 1.0, 0.8633, 1.0, 0.8555, 1.0, 0.8438, 1.0, 0.6875, 0.5, 0.6562, 0.5, 0.6562, 0.5, 0.668, 0.5, 0.6758, 0.5, 0.6875, 0.5, 0.0, 1.0, 0.03125, 1.0, 0.03125, 1.0, 0.01953, 1.0, 0.01172, 1.0, 0.0, 1.0, 0.8125, 1.0, 0.8438, 1.0, 0.8438, 1.0, 0.832, 1.0, 0.8242, 1.0, 0.8125, 1.0, 0.6562, 0.5, 0.625, 0.5, 0.625, 0.5, 0.6367, 0.5, 0.6445, 0.5, 0.6562, 0.5, 0.7812, 1.0, 0.8125, 1.0, 0.8125, 1.0, 0.8008, 1.0, 0.793, 1.0, 0.7812, 1.0, 0.625, 0.5, 0.5938, 0.5, 0.5938, 0.5, 0.6055, 0.5, 0.6133, 0.5, 0.625, 0.5, 0.75, 1.0, 0.7812, 1.0, 0.7812, 1.0, 0.7695, 1.0, 0.7617, 1.0, 0.75, 1.0, 0.5938, 0.5, 0.5625, 0.5, 0.5625, 0.5, 0.5742, 0.5, 0.582, 0.5, 0.5938, 0.5, 0.7188, 1.0, 0.75, 1.0, 0.75, 1.0, 0.7383, 1.0, 0.7305, 1.0, 0.7188, 1.0, 0.5625, 0.5, 0.5312, 0.5, 0.5312, 0.5, 0.543, 0.5, 0.5508, 0.5, 0.5625, 0.5, 0.6875, 1.0, 0.7188, 1.0, 0.7188, 1.0, 0.707, 1.0, 0.6992, 1.0, 0.6875, 1.0, 0.5312, 0.5, 0.5, 0.5, 0.5, 0.5, 0.5117, 0.5, 0.5195, 0.5, 0.5312, 0.5, 0.6562, 1.0, 0.6875, 1.0, 0.6875, 1.0, 0.6758, 1.0, 0.668, 1.0, 0.6562, 1.0, 0.5, 0.5, 0.4688, 0.5, 0.4688, 0.5, 0.4805, 0.5, 0.4883, 0.5, 0.5, 0.5, 0.625, 1.0, 0.6562, 1.0, 0.6562, 1.0, 0.6445, 1.0, 0.6367, 1.0, 0.625, 1.0, 0.4688, 0.5, 0.4375, 0.5, 0.4375, 0.5, 0.4492, 0.5, 0.457, 0.5, 0.4688, 0.5, 0.5938, 1.0, 0.625, 1.0, 0.625, 1.0, 0.6133, 1.0, 0.6055, 1.0, 0.5938, 1.0, 0.4375, 0.5, 0.4062, 0.5, 0.4062, 0.5, 0.418, 0.5, 0.4258, 0.5, 0.4375, 0.5, 0.5625, 1.0, 0.5938, 1.0, 0.5938, 1.0, 0.582, 1.0, 0.5742, 1.0, 0.5625, 1.0, 0.4062, 0.5, 0.375, 0.5, 0.375, 0.5, 0.3867, 0.5, 0.3945, 0.5, 0.4062, 0.5, 0.5312, 1.0, 0.5625, 1.0, 0.5625, 1.0, 0.5508, 1.0, 0.543, 1.0, 0.5312, 1.0, 0.375, 0.5, 0.3438, 0.5, 0.3438, 0.5, 0.3555, 0.5, 0.3633, 0.5, 0.375, 0.5, 0.5, 1.0, 0.5312, 1.0, 0.5312, 1.0, 0.5195, 1.0, 0.5117, 1.0, 0.5, 1.0, 0.3438, 0.5, 0.3125, 0.5, 0.3125, 0.5, 0.3242, 0.5, 0.332, 0.5, 0.3438, 0.5, 0.4688, 1.0, 0.5, 1.0, 0.5, 1.0, 0.4883, 1.0, 0.4805, 1.0, 0.4688, 1.0, 0.3125, 0.5, 0.2812, 0.5, 0.2812, 0.5, 0.293, 0.5, 0.3008, 0.5, 0.3125, 0.5, 0.4375, 1.0, 0.4688, 1.0, 0.4688, 1.0, 0.457, 1.0, 0.4492, 1.0, 0.4375, 1.0, 0.2812, 0.5, 0.25, 0.5, 0.25, 0.5, 0.2617, 0.5, 0.2695, 0.5, 0.2812, 0.5, 0.4062, 1.0, 0.4375, 1.0, 0.4375, 1.0, 0.4258, 1.0, 0.418, 1.0, 0.4062, 1.0, 0.6875, 1.0, 0.7188, 1.0, 0.7188, 1.0, 0.6875, 1.0, 0.5938, 1.0, 0.625, 1.0, 0.625, 1.0, 0.5938, 1.0, 0.1562, 1.0, 0.1875, 1.0, 0.1875, 1.0, 0.1562, 1.0, 0.5625, 1.0, 0.5938, 1.0, 0.5938, 1.0, 0.5625, 1.0, 0.9688, 1.0, 1.0, 1.0, 1.0, 1.0, 0.9688, 1.0, 0.125, 1.0, 0.1562, 1.0, 0.1562, 1.0, 0.125, 1.0, 0.5312, 1.0, 0.5625, 1.0, 0.5625, 1.0, 0.5312, 1.0, 0.9375, 1.0, 0.9688, 1.0, 0.9688, 1.0, 0.9375, 1.0, 0.09375, 1.0, 0.125, 1.0, 0.125, 1.0, 0.09375, 1.0, 0.5, 1.0, 0.5312, 1.0, 0.5312, 1.0, 0.5, 1.0, 0.9062, 1.0, 0.9375, 1.0, 0.9375, 1.0, 0.9062, 1.0, 0.0625, 1.0, 0.09375, 1.0, 0.09375, 1.0, 0.0625, 1.0, 0.4688, 1.0, 0.5, 1.0, 0.5, 1.0, 0.4688, 1.0, 0.875, 1.0, 0.9062, 1.0, 0.9062, 1.0, 0.875, 1.0, 0.03125, 1.0, 0.0625, 1.0, 0.0625, 1.0, 0.03125, 1.0, 0.4375, 1.0, 0.4688, 1.0, 0.4688, 1.0, 0.4375, 1.0, 0.8438, 1.0, 0.875, 1.0, 0.875, 1.0, 0.8438, 1.0, 0.0, 1.0, 0.03125, 1.0, 0.03125, 1.0, 0.0, 1.0, 0.4062, 1.0, 0.4375, 1.0, 0.4375, 1.0, 0.4062, 1.0, 0.8125, 1.0, 0.8438, 1.0, 0.8438, 1.0, 0.8125, 1.0, 0.375, 1.0, 0.4062, 1.0, 0.4062, 1.0, 0.375, 1.0, 0.7812, 1.0, 0.8125, 1.0, 0.8125, 1.0, 0.7812, 1.0, 0.3438, 1.0, 0.375, 1.0, 0.375, 1.0, 0.3438, 1.0, 0.75, 1.0, 0.7812, 1.0, 0.7812, 1.0, 0.75, 1.0, 0.3125, 1.0, 0.3438, 1.0, 0.3438, 1.0, 0.3125, 1.0, 0.7188, 1.0, 0.75, 1.0, 0.75, 1.0, 0.7188, 1.0, 0.2812, 1.0, 0.3125, 1.0, 0.3125, 1.0, 0.2812, 1.0, 0.6875, 1.0, 0.7188, 1.0, 0.7188, 1.0, 0.6875, 1.0, 0.25, 1.0, 0.2812, 1.0, 0.2812, 1.0, 0.25, 1.0, 0.6562, 1.0, 0.6875, 1.0, 0.6875, 1.0, 0.6562, 1.0, 0.2188, 1.0, 0.25, 1.0, 0.25, 1.0, 0.2188, 1.0, 0.625, 1.0, 0.6562, 1.0, 0.6562, 1.0, 0.625, 1.0, 0.5938, 1.0, 0.625, 1.0, 0.625, 1.0, 0.5938, 1.0, 0.25, 1.0, 0.2812, 1.0, 0.2812, 1.0, 0.25, 1.0, 0.6562, 1.0, 0.6875, 1.0, 0.6875, 1.0, 0.6562, 1.0, 0.2188, 1.0, 0.25, 1.0, 0.25, 1.0, 0.2188, 1.0, 0.625, 1.0, 0.6562, 1.0, 0.6562, 1.0, 0.625, 1.0, 0.1875, 1.0, 0.2188, 1.0, 0.2188, 1.0, 0.1875, 1.0, 0.5938, 1.0, 0.625, 1.0, 0.625, 1.0, 0.5938, 1.0, 0.1562, 1.0, 0.1875, 1.0, 0.1875, 1.0, 0.1562, 1.0, 0.5625, 1.0, 0.5938, 1.0, 0.5938, 1.0, 0.5625, 1.0, 0.9688, 1.0, 1.0, 1.0, 1.0, 1.0, 0.9688, 1.0, 0.125, 1.0, 0.1562, 1.0, 0.1562, 1.0, 0.125, 1.0, 0.5312, 1.0, 0.5625, 1.0, 0.5625, 1.0, 0.5312, 1.0, 0.9375, 1.0, 0.9688, 1.0, 0.9688, 1.0, 0.9375, 1.0, 0.09375, 1.0, 0.125, 1.0, 0.125, 1.0, 0.09375, 1.0, 0.5, 1.0, 0.5312, 1.0, 0.5312, 1.0, 0.5, 1.0, 0.9062, 1.0, 0.9375, 1.0, 0.9375, 1.0, 0.9062, 1.0, 0.0625, 1.0, 0.09375, 1.0, 0.09375, 1.0, 0.0625, 1.0, 0.4688, 1.0, 0.5, 1.0, 0.5, 1.0, 0.4688, 1.0, 0.875, 1.0, 0.9062, 1.0, 0.9062, 1.0, 0.875, 1.0, 0.03125, 1.0, 0.0625, 1.0, 0.0625, 1.0, 0.03125, 1.0, 0.4375, 1.0, 0.4688, 1.0, 0.4688, 1.0, 0.4375, 1.0, 0.8438, 1.0, 0.875, 1.0, 0.875, 1.0, 0.8438, 1.0, 0.0, 1.0, 0.03125, 1.0, 0.03125, 1.0, 0.0, 1.0, 0.4062, 1.0, 0.4375, 1.0, 0.4375, 1.0, 0.4062, 1.0, 0.8125, 1.0, 0.8438, 1.0, 0.8438, 1.0, 0.8125, 1.0, 0.375, 1.0, 0.4062, 1.0, 0.4062, 1.0, 0.375, 1.0, 0.7812, 1.0, 0.8125, 1.0, 0.8125, 1.0, 0.7812, 1.0, 0.3438, 1.0, 0.375, 1.0, 0.375, 1.0, 0.3438, 1.0, 0.75, 1.0, 0.7812, 1.0, 0.7812, 1.0, 0.75, 1.0, 0.3125, 1.0, 0.3438, 1.0, 0.3438, 1.0, 0.3125, 1.0, 0.7188, 1.0, 0.75, 1.0, 0.75, 1.0, 0.7188, 1.0, 0.2812, 1.0, 0.3125, 1.0, 0.3125, 1.0, 0.2812, 1.0, 0.25, 1.0, 0.2812, 1.0, 0.2812, 1.0, 0.25, 1.0, 0.1562, 1.0, 0.1875, 1.0, 0.1875, 1.0, 0.1562, 1.0, 0.5625, 1.0, 0.5938, 1.0, 0.5938, 1.0, 0.5625, 1.0, 0.9688, 1.0, 1.0, 1.0, 1.0, 1.0, 0.9688, 1.0, 0.125, 1.0, 0.1562, 1.0, 0.1562, 1.0, 0.125, 1.0, 0.5312, 1.0, 0.5625, 1.0, 0.5625, 1.0, 0.5312, 1.0, 0.9375, 1.0, 0.9688, 1.0, 0.9688, 1.0, 0.9375, 1.0, 0.09375, 1.0, 0.125, 1.0, 0.125, 1.0, 0.09375, 1.0, 0.5, 1.0, 0.5312, 1.0, 0.5312, 1.0, 0.5, 1.0, 0.9062, 1.0, 0.9375, 1.0, 0.9375, 1.0, 0.9062, 1.0, 0.0625, 1.0, 0.09375, 1.0, 0.09375, 1.0, 0.0625, 1.0, 0.4688, 1.0, 0.5, 1.0, 0.5, 1.0, 0.4688, 1.0, 0.875, 1.0, 0.9062, 1.0, 0.9062, 1.0, 0.875, 1.0, 0.03125, 1.0, 0.0625, 1.0, 0.0625, 1.0, 0.03125, 1.0, 0.4375, 1.0, 0.4688, 1.0, 0.4688, 1.0, 0.4375, 1.0, 0.8438, 1.0, 0.875, 1.0, 0.875, 1.0, 0.8438, 1.0, 0.0, 1.0, 0.03125, 1.0, 0.03125, 1.0, 0.0, 1.0, 0.4062, 1.0, 0.4375, 1.0, 0.4375, 1.0, 0.4062, 1.0, 0.8125, 1.0, 0.8438, 1.0, 0.8438, 1.0, 0.8125, 1.0, 0.375, 1.0, 0.4062, 1.0, 0.4062, 1.0, 0.375, 1.0, 0.7812, 1.0, 0.8125, 1.0, 0.8125, 1.0, 0.7812, 1.0, 0.3438, 1.0, 0.375, 1.0, 0.375, 1.0, 0.3438, 1.0, 0.75, 1.0, 0.7812, 1.0, 0.7812, 1.0, 0.75, 1.0, 0.3125, 1.0, 0.3438, 1.0, 0.3438, 1.0, 0.3125, 1.0, 0.7188, 1.0, 0.75, 1.0, 0.75, 1.0, 0.7188, 1.0, 0.2812, 1.0, 0.3125, 1.0, 0.3125, 1.0, 0.2812, 1.0, 0.6875, 1.0, 0.7188, 1.0, 0.7188, 1.0, 0.6875, 1.0, 0.25, 1.0, 0.2812, 1.0, 0.2812, 1.0, 0.25, 1.0, 0.6562, 1.0, 0.6875, 1.0, 0.6875, 1.0, 0.6562, 1.0, 0.2188, 1.0, 0.25, 1.0, 0.25, 1.0, 0.2188, 1.0, 0.625, 1.0, 0.6562, 1.0, 0.6562, 1.0, 0.625, 1.0, 0.1875, 1.0, 0.2188, 1.0, 0.2188, 1.0, 0.1875, 1.0, 0.1562, 1.0, 0.1875, 1.0, 0.1875, 1.0, 0.1562, 1.0, 0.6562, 1.0, 0.6875, 1.0, 0.6875, 1.0, 0.6562, 1.0, 0.2188, 1.0, 0.25, 1.0, 0.25, 1.0, 0.2188, 1.0, 0.625, 1.0, 0.6562, 1.0, 0.6562, 1.0, 0.625, 1.0, 0.1875, 1.0, 0.2188, 1.0, 0.2188, 1.0, 0.1875, 1.0, 0.5938, 1.0, 0.625, 1.0, 0.625, 1.0, 0.5938, 1.0, 0.1562, 1.0, 0.1875, 1.0, 0.1875, 1.0, 0.1562, 1.0, 0.5625, 1.0, 0.5938, 1.0, 0.5938, 1.0, 0.5625, 1.0, 0.9688, 1.0, 1.0, 1.0, 1.0, 1.0, 0.9688, 1.0, 0.125, 1.0, 0.1562, 1.0, 0.1562, 1.0, 0.125, 1.0, 0.5312, 1.0, 0.5625, 1.0, 0.5625, 1.0, 0.5312, 1.0, 0.9375, 1.0, 0.9688, 1.0, 0.9688, 1.0, 0.9375, 1.0, 0.09375, 1.0, 0.125, 1.0, 0.125, 1.0, 0.09375, 1.0, 0.5, 1.0, 0.5312, 1.0, 0.5312, 1.0, 0.5, 1.0, 0.9062, 1.0, 0.9375, 1.0, 0.9375, 1.0, 0.9062, 1.0, 0.0625, 1.0, 0.09375, 1.0, 0.09375, 1.0, 0.0625, 1.0, 0.4688, 1.0, 0.5, 1.0, 0.5, 1.0, 0.4688, 1.0, 0.875, 1.0, 0.9062, 1.0, 0.9062, 1.0, 0.875, 1.0, 0.03125, 1.0, 0.0625, 1.0, 0.0625, 1.0, 0.03125, 1.0, 0.4375, 1.0, 0.4688, 1.0, 0.4688, 1.0, 0.4375, 1.0, 0.8438, 1.0, 0.875, 1.0, 0.875, 1.0, 0.8438, 1.0, 0.0, 1.0, 0.03125, 1.0, 0.03125, 1.0, 0.0, 1.0, 0.4062, 1.0, 0.4375, 1.0, 0.4375, 1.0, 0.4062, 1.0, 0.8125, 1.0, 0.8438, 1.0, 0.8438, 1.0, 0.8125, 1.0, 0.375, 1.0, 0.4062, 1.0, 0.4062, 1.0, 0.375, 1.0, 0.7812, 1.0, 0.8125, 1.0, 0.8125, 1.0, 0.7812, 1.0, 0.3438, 1.0, 0.375, 1.0, 0.375, 1.0, 0.3438, 1.0, 0.75, 1.0, 0.7812, 1.0, 0.7812, 1.0, 0.75, 1.0, 0.3125, 1.0, 0.3438, 1.0, 0.3438, 1.0, 0.3125, 1.0, 0.7188, 1.0, 0.75, 1.0, 0.75, 1.0, 0.7188, 1.0, 0.2812, 1.0, 0.3125, 1.0, 0.3125, 1.0, 0.2812, 1.0, 0.6875, 1.0, 0.7188, 1.0, 0.7188, 1.0, 0.6875, 1.0, 0.2968, 0.4854, 0.25, 0.49, 0.2032, 0.4854, 0.1582, 0.4717, 0.1167, 0.4496, 0.08029, 0.4197, 0.05045, 0.3833, 0.02827, 0.3418, 0.01461, 0.2968, 0.01, 0.25, 0.01461, 0.2032, 0.02827, 0.1582, 0.05045, 0.1167, 0.08029, 0.08029, 0.1167, 0.05045, 0.1582, 0.02827, 0.2032, 0.01461, 0.25, 0.01, 0.2968, 0.01461, 0.3418, 0.02827, 0.3833, 0.05045, 0.4197, 0.08029, 0.4496, 0.1167, 0.4717, 0.1582, 0.4854, 0.2032, 0.49, 0.25, 0.4854, 0.2968, 0.4717, 0.3418, 0.4496, 0.3833, 0.4197, 0.4197, 0.3833, 0.4496, 0.3418, 0.4717, 0.5625, 1.0, 0.5938, 1.0, 0.5938, 1.0, 0.5625, 1.0, 0.9688, 1.0, 1.0, 1.0, 1.0, 1.0, 0.9688, 1.0, 0.125, 1.0, 0.1562, 1.0, 0.1562, 1.0, 0.125, 1.0, 0.5312, 1.0, 0.5625, 1.0, 0.5625, 1.0, 0.5312, 1.0, 0.9375, 1.0, 0.9688, 1.0, 0.9688, 1.0, 0.9375, 1.0, 0.09375, 1.0, 0.125, 1.0, 0.125, 1.0, 0.09375, 1.0, 0.5, 1.0, 0.5312, 1.0, 0.5312, 1.0, 0.5, 1.0, 0.9062, 1.0, 0.9375, 1.0, 0.9375, 1.0, 0.9062, 1.0, 0.0625, 1.0, 0.09375, 1.0, 0.09375, 1.0, 0.0625, 1.0, 0.4688, 1.0, 0.5, 1.0, 0.5, 1.0, 0.4688, 1.0, 0.875, 1.0, 0.9062, 1.0, 0.9062, 1.0, 0.875, 1.0, 0.03125, 1.0, 0.0625, 1.0, 0.0625, 1.0, 0.03125, 1.0, 0.4375, 1.0, 0.4688, 1.0, 0.4688, 1.0, 0.4375, 1.0, 0.8438, 1.0, 0.875, 1.0, 0.875, 1.0, 0.8438, 1.0, 0.0, 1.0, 0.03125, 1.0, 0.03125, 1.0, 0.0, 1.0, 0.4062, 1.0, 0.4375, 1.0, 0.4375, 1.0, 0.4062, 1.0, 0.8125, 1.0, 0.8438, 1.0, 0.8438, 1.0, 0.8125, 1.0, 0.375, 1.0, 0.4062, 1.0, 0.4062, 1.0, 0.375, 1.0, 0.7812, 1.0, 0.8125, 1.0, 0.8125, 1.0, 0.7812, 1.0, 0.3438, 1.0, 0.375, 1.0, 0.375, 1.0, 0.3438, 1.0, 0.75, 1.0, 0.7812, 1.0, 0.7812, 1.0, 0.75, 1.0, 0.3125, 1.0, 0.3438, 1.0, 0.3438, 1.0, 0.3125, 1.0, 0.7188, 1.0, 0.75, 1.0, 0.75, 1.0, 0.7188, 1.0, 0.2812, 1.0, 0.3125, 1.0, 0.3125, 1.0, 0.2812, 1.0, 0.6875, 1.0, 0.7188, 1.0, 0.7188, 1.0, 0.6875, 1.0, 0.25, 1.0, 0.2812, 1.0, 0.2812, 1.0, 0.25, 1.0, 0.6562, 1.0, 0.6875, 1.0, 0.6875, 1.0, 0.6562, 1.0, 0.2188, 1.0, 0.25, 1.0, 0.25, 1.0, 0.2188, 1.0, 0.625, 1.0, 0.6562, 1.0, 0.6562, 1.0, 0.625, 1.0, 0.1875, 1.0, 0.2188, 1.0, 0.2188, 1.0, 0.1875, 1.0, 0.5938, 1.0, 0.625, 1.0, 0.625, 1.0, 0.5938, 1.0, 1.0, 0.5, 0.01172, 0.5, 0.0, 0.5, 0.9688, 0.5, 0.957, 0.5, 0.9688, 0.5, 0.9375, 0.5, 0.9258, 0.5, 0.9375, 0.5, 0.9062, 0.5, 0.8945, 0.5, 0.9062, 0.5, 0.875, 0.5, 0.8633, 0.5, 0.875, 0.5, 0.8438, 0.5, 0.832, 0.5, 0.8438, 0.5, 0.8125, 0.5, 0.8008, 0.5, 0.8125, 0.5, 0.7812, 0.5, 0.7695, 0.5, 0.7812, 0.5, 0.75, 0.5, 0.7383, 0.5, 0.75, 0.5, 0.7188, 0.5, 0.707, 0.5, 0.7188, 0.5, 0.6875, 0.5, 0.6758, 0.5, 0.6875, 0.5, 0.6562, 0.5, 0.6445, 0.5, 0.6562, 0.5, 0.625, 0.5, 0.6133, 0.5, 0.625, 0.5, 0.5938, 0.5, 0.582, 0.5, 0.5938, 0.5, 0.5625, 0.5, 0.5508, 0.5, 0.5625, 0.5, 0.5312, 0.5, 0.5195, 0.5, 0.5312, 0.5, 0.5, 0.5, 0.4883, 0.5, 0.5, 0.5, 0.4688, 0.5, 0.457, 0.5, 0.4688, 0.5, 0.4375, 0.5, 0.4258, 0.5, 0.4375, 0.5, 0.4062, 0.5, 0.3945, 0.5, 0.4062, 0.5, 0.375, 0.5, 0.3633, 0.5, 0.375, 0.5, 0.3438, 0.5, 0.332, 0.5, 0.3438, 0.5, 0.3125, 0.5, 0.3008, 0.5, 0.3125, 0.5, 0.2812, 0.5, 0.2695, 0.5, 0.2812, 0.5, 0.25, 0.5, 0.2383, 0.5, 0.25, 0.5, 0.2188, 0.5, 0.207, 0.5, 0.2188, 0.5, 0.1875, 0.5, 0.1758, 0.5, 0.1875, 0.5, 0.1562, 0.5, 0.1445, 0.5, 0.1562, 0.5, 0.125, 0.5, 0.1133, 0.5, 0.125, 0.5, 0.09375, 0.5, 0.08203, 0.5, 0.09375, 0.5, 0.0625, 0.5, 0.05078, 0.5, 0.0625, 0.5, 0.03125, 0.5, 0.01953, 0.5, 0.03125, 0.5, 0.9688, 1.0, 0.957, 1.0, 0.9688, 1.0, 1.0, 1.0, 0.01172, 1.0, 0.0, 1.0, 0.9375, 1.0, 0.9258, 1.0, 0.9375, 1.0, 0.9062, 1.0, 0.8945, 1.0, 0.9062, 1.0, 0.875, 1.0, 0.8633, 1.0, 0.875, 1.0, 0.8438, 1.0, 0.832, 1.0, 0.8438, 1.0, 0.8125, 1.0, 0.8008, 1.0, 0.8125, 1.0, 0.7812, 1.0, 0.7695, 1.0, 0.7812, 1.0, 0.75, 1.0, 0.7383, 1.0, 0.75, 1.0, 0.7188, 1.0, 0.707, 1.0, 0.7188, 1.0, 0.6875, 1.0, 0.6758, 1.0, 0.6875, 1.0, 0.6562, 1.0, 0.6445, 1.0, 0.6562, 1.0, 0.625, 1.0, 0.6133, 1.0, 0.625, 1.0, 0.5938, 1.0, 0.582, 1.0, 0.5938, 1.0, 0.5625, 1.0, 0.5508, 1.0, 0.5625, 1.0, 0.5312, 1.0, 0.5195, 1.0, 0.5312, 1.0, 0.5, 1.0, 0.4883, 1.0, 0.5, 1.0, 0.4688, 1.0, 0.457, 1.0, 0.4688, 1.0, 0.4375, 1.0, 0.4258, 1.0, 0.4375, 1.0, 0.4062, 1.0, 0.3945, 1.0, 0.4062, 1.0, 0.375, 1.0, 0.3633, 1.0, 0.375, 1.0, 0.3438, 1.0, 0.332, 1.0, 0.3438, 1.0, 0.3125, 1.0, 0.3008, 1.0, 0.3125, 1.0, 0.2812, 1.0, 0.2695, 1.0, 0.2812, 1.0, 0.25, 1.0, 0.2383, 1.0, 0.25, 1.0, 0.2188, 1.0, 0.207, 1.0, 0.2188, 1.0, 0.1875, 1.0, 0.1758, 1.0, 0.1875, 1.0, 0.1562, 1.0, 0.1445, 1.0, 0.1562, 1.0, 0.125, 1.0, 0.1133, 1.0, 0.125, 1.0, 0.09375, 1.0, 0.08203, 1.0, 0.09375, 1.0, 0.0625, 1.0, 0.05078, 1.0, 0.0625, 1.0, 0.03125, 1.0, 0.01953, 1.0, 0.03125, 1.0, 1.0, 0.5, 0.9883, 0.5, 0.9805, 0.5, 0.9688, 0.5, 0.9688, 0.5, 1.0, 0.5, 0.9492, 1.0, 0.9375, 1.0, 0.9375, 1.0, 0.9805, 1.0, 0.9688, 1.0, 0.9688, 1.0, 0.9883, 1.0, 1.0, 1.0, 0.0, 1.0, 0.04297, 1.0, 0.03125, 1.0, 0.03125, 1.0, 0.07422, 1.0, 0.0625, 1.0, 0.0625, 1.0, 0.1055, 1.0, 0.09375, 1.0, 0.09375, 1.0, 0.1367, 1.0, 0.125, 1.0, 0.125, 1.0, 0.168, 1.0, 0.1562, 1.0, 0.1562, 1.0, 0.1992, 1.0, 0.1875, 1.0, 0.1875, 1.0, 0.2305, 1.0, 0.2188, 1.0, 0.2188, 1.0, 0.2617, 1.0, 0.25, 1.0, 0.25, 1.0, 0.293, 1.0, 0.2812, 1.0, 0.2812, 1.0, 0.3242, 1.0, 0.3125, 1.0, 0.3125, 1.0, 0.3555, 1.0, 0.3438, 1.0, 0.3438, 1.0, 0.3867, 1.0, 0.375, 1.0, 0.375, 1.0, 0.418, 1.0, 0.4062, 1.0, 0.4062, 1.0, 0.4492, 1.0, 0.4375, 1.0, 0.4375, 1.0, 0.4805, 1.0, 0.4688, 1.0, 0.4688, 1.0, 0.5117, 1.0, 0.5, 1.0, 0.5, 1.0, 0.543, 1.0, 0.5312, 1.0, 0.5312, 1.0, 0.5709, 1.0, 0.5625, 1.0, 0.5625, 1.0, 0.5625, 1.0, 0.5709, 1.0, 0.5938, 1.0, 0.5938, 1.0, 0.5625, 1.0, 0.5742, 1.0, 0.5709, 1.0, 0.5625, 1.0, 0.6055, 1.0, 0.5938, 1.0, 0.5938, 1.0, 0.6367, 1.0, 0.625, 1.0, 0.625, 1.0, 0.668, 1.0, 0.6562, 1.0, 0.6562, 1.0, 0.6992, 1.0, 0.6875, 1.0, 0.6875, 1.0, 0.7305, 1.0, 0.7188, 1.0, 0.7188, 1.0, 0.7617, 1.0, 0.75, 1.0, 0.75, 1.0, 0.793, 1.0, 0.7812, 1.0, 0.7812, 1.0, 0.8242, 1.0, 0.8125, 1.0, 0.8125, 1.0, 0.8555, 1.0, 0.8438, 1.0, 0.8438, 1.0, 0.8867, 1.0, 0.875, 1.0, 0.875, 1.0, 0.3867, 0.5, 0.375, 0.5, 0.375, 0.5, 0.3555, 0.5, 0.3438, 0.5, 0.3438, 0.5, 0.3242, 0.5, 0.3125, 0.5, 0.3125, 0.5, 0.293, 0.5, 0.2812, 0.5, 0.2812, 0.5, 0.2617, 0.5, 0.25, 0.5, 0.25, 0.5, 0.2305, 0.5, 0.2188, 0.5, 0.2188, 0.5, 0.1992, 0.5, 0.1875, 0.5, 0.1875, 0.5, 0.168, 0.5, 0.1562, 0.5, 0.1562, 0.5, 0.1367, 0.5, 0.125, 0.5, 0.125, 0.5, 0.1055, 0.5, 0.09375, 0.5, 0.09375, 0.5, 0.07422, 0.5, 0.0625, 0.5, 0.0625, 0.5, 0.04297, 0.5, 0.03125, 0.5, 0.03125, 0.5, 0.9883, 0.5, 1.0, 0.5, 0.0, 0.5, 0.9805, 0.5, 0.9688, 0.5, 0.9688, 0.5, 0.9492, 0.5, 0.9375, 0.5, 0.9375, 0.5, 0.918, 0.5, 0.9062, 0.5, 0.9062, 0.5, 0.8867, 0.5, 0.875, 0.5, 0.875, 0.5, 0.8555, 0.5, 0.8438, 0.5, 0.8438, 0.5, 0.8242, 0.5, 0.8125, 0.5, 0.8125, 0.5, 0.793, 0.5, 0.7812, 0.5, 0.7812, 0.5, 0.7617, 0.5, 0.75, 0.5, 0.75, 0.5, 0.7305, 0.5, 0.7188, 0.5, 0.7188, 0.5, 0.6992, 0.5, 0.6875, 0.5, 0.6875, 0.5, 0.668, 0.5, 0.6562, 0.5, 0.6562, 0.5, 0.6367, 0.5, 0.625, 0.5, 0.625, 0.5, 0.6055, 0.5, 0.5938, 0.5, 0.5938, 0.5, 0.5742, 0.5, 0.5625, 0.5, 0.5625, 0.5, 0.543, 0.5, 0.5312, 0.5, 0.5312, 0.5, 0.5117, 0.5, 0.5, 0.5, 0.5, 0.5, 0.4805, 0.5, 0.4688, 0.5, 0.4688, 0.5, 0.4492, 0.5, 0.4375, 0.5, 0.4375, 0.5, 0.418, 0.5, 0.4062, 0.5, 0.4062, 0.5, 0.4375, 0.5, 0.4062, 0.5, 0.4062, 0.5, 0.4375, 0.5, 0.09375, 0.5, 0.0625, 0.5, 0.0625, 0.5, 0.09375, 0.5, 0.5, 0.5, 0.4688, 0.5, 0.4688, 0.5, 0.5, 0.5, 0.9062, 0.5, 0.875, 0.5, 0.875, 0.5, 0.9062, 0.5, 0.0625, 0.5, 0.03125, 0.5, 0.03125, 0.5, 0.0625, 0.5, 0.4688, 0.5, 0.4375, 0.5, 0.4375, 0.5, 0.4688, 0.5, 0.875, 0.5, 0.8438, 0.5, 0.8438, 0.5, 0.875, 0.5, 0.03125, 0.5, 0.0, 0.5, 0.0, 0.5, 0.03125, 0.5, 0.4375, 0.5, 0.4062, 0.5, 0.4062, 0.5, 0.4375, 0.5, 0.8438, 0.5, 0.8125, 0.5, 0.8125, 0.5, 0.8438, 0.5, 0.4062, 0.5, 0.375, 0.5, 0.375, 0.5, 0.4062, 0.5, 0.8125, 0.5, 0.7812, 0.5, 0.7812, 0.5, 0.8125, 0.5, 0.375, 0.5, 0.3438, 0.5, 0.3438, 0.5, 0.375, 0.5, 0.7812, 0.5, 0.75, 0.5, 0.75, 0.5, 0.7812, 0.5, 0.3438, 0.5, 0.3125, 0.5, 0.3125, 0.5, 0.3438, 0.5, 0.75, 0.5, 0.7188, 0.5, 0.7188, 0.5, 0.75, 0.5, 0.3125, 0.5, 0.2812, 0.5, 0.2812, 0.5, 0.3125, 0.5, 0.7188, 0.5, 0.6875, 0.5, 0.6875, 0.5, 0.7188, 0.5, 0.2812, 0.5, 0.25, 0.5, 0.25, 0.5, 0.2812, 0.5, 0.6875, 0.5, 0.6562, 0.5, 0.6562, 0.5, 0.6875, 0.5, 0.25, 0.5, 0.2188, 0.5, 0.2188, 0.5, 0.25, 0.5, 0.6562, 0.5, 0.625, 0.5, 0.625, 0.5, 0.6562, 0.5, 0.2188, 0.5, 0.1875, 0.5, 0.1875, 0.5, 0.2188, 0.5, 0.625, 0.5, 0.5938, 0.5, 0.5938, 0.5, 0.625, 0.5, 0.1875, 0.5, 0.1562, 0.5, 0.1562, 0.5, 0.1875, 0.5, 0.5938, 0.5, 0.5625, 0.5, 0.5625, 0.5, 0.5938, 0.5, 1.0, 0.5, 0.9688, 0.5, 0.9688, 0.5, 1.0, 0.5, 0.1562, 0.5, 0.125, 0.5, 0.125, 0.5, 0.1562, 0.5, 0.5625, 0.5, 0.5312, 0.5, 0.5312, 0.5, 0.5625, 0.5, 0.9688, 0.5, 0.9375, 0.5, 0.9375, 0.5, 0.9688, 0.5, 0.125, 0.5, 0.09375, 0.5, 0.09375, 0.5, 0.125, 0.5, 0.5312, 0.5, 0.5, 0.5, 0.5, 0.5, 0.5312, 0.5, 0.75, 0.49, 0.7968, 0.4854, 0.8418, 0.4717, 0.8833, 0.4496, 0.9197, 0.4197, 0.9496, 0.3833, 0.9717, 0.3418, 0.9854, 0.2968, 0.99, 0.25, 0.9854, 0.2032, 0.9717, 0.1582, 0.9496, 0.1167, 0.9197, 0.08029, 0.8833, 0.05045, 0.8418, 0.02827, 0.7968, 0.01461, 0.75, 0.01, 0.7032, 0.01461, 0.6582, 0.02827, 0.6167, 0.05045, 0.5803, 0.08029, 0.5504, 0.1167, 0.5283, 0.1582, 0.5146, 0.2032, 0.51, 0.25, 0.5146, 0.2968, 0.5283, 0.3418, 0.5504, 0.3833, 0.5803, 0.4197, 0.6167, 0.4496, 0.6582, 0.4717, 0.7032, 0.4854, 0.8438, 0.5, 0.8125, 0.5, 0.8125, 0.5, 0.8438, 0.5, 0.4062, 0.5, 0.375, 0.5, 0.375, 0.5, 0.4062, 0.5, 0.8125, 0.5, 0.7812, 0.5, 0.7812, 0.5, 0.8125, 0.5, 0.375, 0.5, 0.3438, 0.5, 0.3438, 0.5, 0.375, 0.5, 0.7812, 0.5, 0.75, 0.5, 0.75, 0.5, 0.7812, 0.5, 0.3438, 0.5, 0.3125, 0.5, 0.3125, 0.5, 0.3438, 0.5, 0.75, 0.5, 0.7188, 0.5, 0.7188, 0.5, 0.75, 0.5, 0.3125, 0.5, 0.2812, 0.5, 0.2812, 0.5, 0.3125, 0.5, 0.7188, 0.5, 0.6875, 0.5, 0.6875, 0.5, 0.7188, 0.5, 0.2812, 0.5, 0.25, 0.5, 0.25, 0.5, 0.2812, 0.5, 0.6875, 0.5, 0.6562, 0.5, 0.6562, 0.5, 0.6875, 0.5, 0.25, 0.5, 0.2188, 0.5, 0.2188, 0.5, 0.25, 0.5, 0.6562, 0.5, 0.625, 0.5, 0.625, 0.5, 0.6562, 0.5, 0.2188, 0.5, 0.1875, 0.5, 0.1875, 0.5, 0.2188, 0.5, 0.625, 0.5, 0.5938, 0.5, 0.5938, 0.5, 0.625, 0.5, 0.1875, 0.5, 0.1562, 0.5, 0.1562, 0.5, 0.1875, 0.5, 0.5938, 0.5, 0.5625, 0.5, 0.5625, 0.5, 0.5938, 0.5, 1.0, 0.5, 0.9688, 0.5, 0.9688, 0.5, 1.0, 0.5, 0.1562, 0.5, 0.125, 0.5, 0.125, 0.5, 0.1562, 0.5, 0.5625, 0.5, 0.5312, 0.5, 0.5312, 0.5, 0.5625, 0.5, 0.9688, 0.5, 0.9375, 0.5, 0.9375, 0.5, 0.9688, 0.5, 0.125, 0.5, 0.09375, 0.5, 0.09375, 0.5, 0.125, 0.5, 0.5312, 0.5, 0.5, 0.5, 0.5, 0.5, 0.5312, 0.5, 0.9375, 0.5, 0.9062, 0.5, 0.9062, 0.5, 0.9375, 0.5, 0.09375, 0.5, 0.0625, 0.5, 0.0625, 0.5, 0.09375, 0.5, 0.5, 0.5, 0.4688, 0.5, 0.4688, 0.5, 0.5, 0.5, 0.9062, 0.5, 0.875, 0.5, 0.875, 0.5, 0.9062, 0.5, 0.0625, 0.5, 0.03125, 0.5, 0.03125, 0.5, 0.0625, 0.5, 0.4688, 0.5, 0.4375, 0.5, 0.4375, 0.5, 0.4688, 0.5, 0.875, 0.5, 0.8438, 0.5, 0.8438, 0.5, 0.875, 0.5, 0.03125, 0.5, 0.0, 0.5, 0.0, 0.5, 0.03125, 0.5])
me_cylinder.materials.append(mat_tire)
me_cylinder.materials.append(mat_lamp)
me_cylinder.materials.append(mat_metal)
me_cylinder.materials.append(mat_metal)
me_cylinder.update()

# ---- objects
ob_light = bpy.data.objects.new('Light', light_light)
ob_camera = bpy.data.objects.new('Camera', cam_camera)
ob_cylinder = bpy.data.objects.new('Cylinder', me_cylinder)

# ---- transforms, parenting, visibility, modifiers, constraints
ob_light.location = (4.076, 1.005, 5.904)
ob_light.rotation_euler = (0.6503, 0.05522, 1.866)
ob_light.lock_rotations_4d = False
ob_light.empty_display_type = 'ARROWS'
ob_light.color = (0.0, 0.0, 0.0, 0.0)
ob_light.lineart.crease_threshold = 0.0
ob_camera.location = (2.48, -2.352, 1.758)
ob_camera.rotation_euler = (1.171, -9.597e-07, 0.8093)
ob_camera.lock_rotations_4d = False
ob_camera.empty_display_type = 'ARROWS'
ob_camera.color = (0.0, 0.0, 0.0, 0.0)
ob_camera.display_type = 'WIRE'
ob_camera.lineart.crease_threshold = 0.0
ob_cylinder.location = (0.0, 0.0, 0.0)
ob_cylinder.scale = (0.6, 0.6, 0.2)

# ---- collection membership
col_collection.objects.link(ob_light)
col_collection.objects.link(ob_camera)
col_collection.objects.link(ob_cylinder)

# ---- scene / render settings (as saved in the file)
scene.camera = ob_camera
scene.frame_start = 1; scene.frame_end = 250; scene.frame_set(1)
scene.render.engine = 'BLENDER_EEVEE_NEXT'
scene.cycles.sampling_pattern = 'TABULATED_SOBOL'
scene.cycles.use_light_tree = False
scene.view_settings.view_transform = 'Filmic'
bpy.context.view_layer.update()
